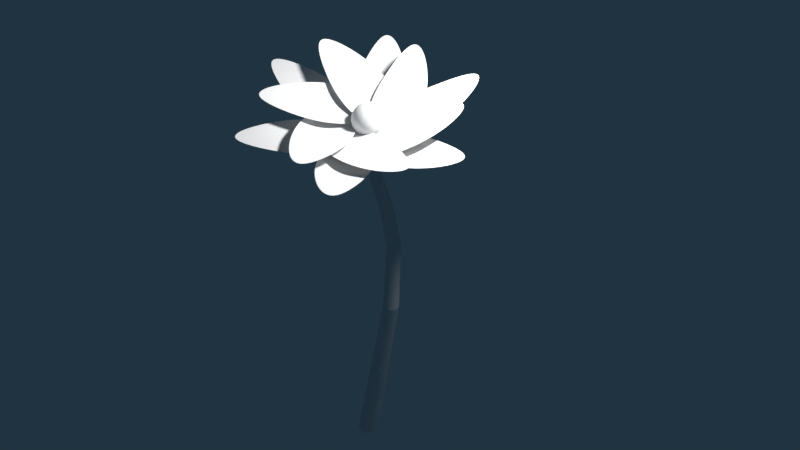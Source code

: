 # Source: Blume1.blend  (saved by Blender 2.78.0; exported with 4.5.12 LTS)
import bpy
from mathutils import Matrix  # noqa: F401  (used for matrix-valued properties, if any)

bpy.ops.wm.read_factory_settings(use_empty=True)
scene = bpy.context.scene
scene.name = 'Scene'

# ---- collections
col_collection_1 = bpy.data.collections.new('Collection 1'); scene.collection.children.link(col_collection_1)

# ---- materials (node trees are filled in below, after node groups)
mat_blume1_pollen = bpy.data.materials.new('blume1_pollen')
mat_blume1_pollen.alpha_threshold = 0.0
mat_blume1_pollen.use_transparent_shadow = False
mat_blume1_pollen.roughness = 0.5
mat_blume1_bl_te_001 = bpy.data.materials.new('blume1_blüte.001')
mat_blume1_bl_te_001.alpha_threshold = 0.0
mat_blume1_bl_te_001.use_transparent_shadow = False
mat_blume1_bl_te_001.roughness = 0.5
mat_blume1_st_ngel = bpy.data.materials.new('blume1_stängel')
mat_blume1_st_ngel.alpha_threshold = 0.0
mat_blume1_st_ngel.use_transparent_shadow = False
mat_blume1_st_ngel.roughness = 0.5

# ---- material node trees

# ---- world
world_world = bpy.data.worlds.new('World'); scene.world = world_world
world_world.color = (0.01457, 0.03337, 0.05088)
world_world.use_sun_shadow = False
world_world.sun_shadow_jitter_overblur = 0.0
world_world.cycles.sampling_method = 'MANUAL'

# ---- cameras
cam_camera = bpy.data.cameras.new('Camera')
cam_camera.clip_end = 100.0
cam_camera.lens = 35.0
cam_camera.sensor_width = 32.0
cam_camera.sensor_height = 18.0
cam_camera.ortho_scale = 7.314
cam_camera.dof.focus_distance = 0.0
cam_camera.dof.aperture_fstop = 128.0

# ---- lights
light_lamp = bpy.data.lights.new('Lamp', 'POINT')
light_lamp.transmission_factor = 0.0
light_lamp.cutoff_distance = 30.0
light_lamp.energy = 100.0
light_lamp.shadow_buffer_clip_start = 1.001
light_lamp.shadow_soft_size = 0.1
light_lamp.shadow_maximum_resolution = 0.006
light_lamp.use_absolute_resolution = True

# ---- meshes
me_sphere = bpy.data.meshes.new('Sphere')
me_sphere.from_pydata([(0.03806, 0.1913, 0.9808), (0.07466, 0.3753, 0.9239), (0.1084, 0.5449, 0.8315), (0.1379, 0.6935, 0.7071), (0.1622, 0.8155, 0.5556), (0.1802, 0.9061, 0.3827), (0.1913, 0.9619, 0.1951), (0.1951, 0.9808, 7.55e-08), (0.1913, 0.9619, -0.1951), (0.1802, 0.9061, -0.3827), (0.1622, 0.8155, -0.5556), (0.1379, 0.6935, -0.7071), (0.1084, 0.5449, -0.8315), (0.07466, 0.3753, -0.9239), (0.03806, 0.1913, -0.9808), (0.07466, 0.1802, 0.9808), (0.1464, 0.3536, 0.9239), (0.2126, 0.5133, 0.8315), (0.2706, 0.6533, 0.7071), (0.3182, 0.7682, 0.5556), (0.3536, 0.8536, 0.3827), (0.3753, 0.9061, 0.1951), (0.3827, 0.9239, 7.55e-08), (0.3753, 0.9061, -0.1951), (0.3536, 0.8536, -0.3827), (0.3182, 0.7682, -0.5556), (0.2706, 0.6533, -0.7071), (0.2126, 0.5133, -0.8315), (0.1464, 0.3536, -0.9239), (0.07466, 0.1802, -0.9808), (0.1084, 0.1622, 0.9808), (0.2126, 0.3182, 0.9239), (0.3087, 0.4619, 0.8315), (0.3928, 0.5879, 0.7071), (0.4619, 0.6913, 0.5556), (0.5133, 0.7682, 0.3827), (0.5449, 0.8155, 0.1951), (0.5556, 0.8315, 7.55e-08), (0.5449, 0.8155, -0.1951), (0.5133, 0.7682, -0.3827), (0.4619, 0.6913, -0.5556), (0.3928, 0.5879, -0.7071), (0.3087, 0.4619, -0.8315), (0.2126, 0.3182, -0.9239), (0.1084, 0.1622, -0.9808), (0.1379, 0.1379, 0.9808), (0.2706, 0.2706, 0.9239), (0.3928, 0.3928, 0.8315), (0.5, 0.5, 0.7071), (0.5879, 0.5879, 0.5556), (0.6533, 0.6533, 0.3827), (0.6935, 0.6935, 0.1951), (0.7071, 0.7071, 7.55e-08), (0.6935, 0.6935, -0.1951), (0.6533, 0.6533, -0.3827), (0.5879, 0.5879, -0.5556), (0.5, 0.5, -0.7071), (0.3928, 0.3928, -0.8315), (0.2706, 0.2706, -0.9239), (0.1379, 0.1379, -0.9808), (0.1622, 0.1084, 0.9808), (0.3182, 0.2126, 0.9239), (0.4619, 0.3087, 0.8315), (0.5879, 0.3928, 0.7071), (0.6913, 0.4619, 0.5556), (0.7682, 0.5133, 0.3827), (0.8155, 0.5449, 0.1951), (0.8315, 0.5556, 7.55e-08), (0.8155, 0.5449, -0.1951), (0.7682, 0.5133, -0.3827), (0.6913, 0.4619, -0.5556), (0.5879, 0.3928, -0.7071), (0.4619, 0.3087, -0.8315), (0.3182, 0.2126, -0.9239), (0.1622, 0.1084, -0.9808), (0.0, -3.258e-07, -1.0), (0.1802, 0.07466, 0.9808), (0.3536, 0.1464, 0.9239), (0.5133, 0.2126, 0.8315), (0.6533, 0.2706, 0.7071), (0.7682, 0.3182, 0.5556), (0.8536, 0.3536, 0.3827), (0.9061, 0.3753, 0.1951), (0.9239, 0.3827, 7.55e-08), (0.9061, 0.3753, -0.1951), (0.8536, 0.3536, -0.3827), (0.7682, 0.3182, -0.5556), (0.6533, 0.2706, -0.7071), (0.5133, 0.2126, -0.8315), (0.3536, 0.1464, -0.9239), (0.1802, 0.07466, -0.9808), (0.1913, 0.03806, 0.9808), (0.3753, 0.07466, 0.9239), (0.5449, 0.1084, 0.8315), (0.6935, 0.1379, 0.7071), (0.8155, 0.1622, 0.5556), (0.9061, 0.1802, 0.3827), (0.9619, 0.1913, 0.1951), (0.9808, 0.1951, 7.55e-08), (0.9619, 0.1913, -0.1951), (0.9061, 0.1802, -0.3827), (0.8155, 0.1622, -0.5556), (0.6935, 0.1379, -0.7071), (0.5449, 0.1084, -0.8315), (0.3753, 0.07466, -0.9239), (0.1913, 0.03806, -0.9808), (0.1951, -3.266e-07, 0.9808), (0.3827, -3.192e-07, 0.9239), (0.5556, -3.117e-07, 0.8315), (0.7071, -3.192e-07, 0.7071), (0.8315, -3.341e-07, 0.5556), (0.9239, -2.745e-07, 0.3827), (0.9808, -3.937e-07, 0.1951), (1.0, -3.788e-07, 7.55e-08), (0.9808, -3.937e-07, -0.1951), (0.9239, -2.298e-07, -0.3827), (0.8315, -3.341e-07, -0.5556), (0.7071, -3.192e-07, -0.7071), (0.5556, -3.415e-07, -0.8315), (0.3827, -3.043e-07, -0.9239), (0.1951, -3.08e-07, -0.9808), (0.1913, -0.03806, 0.9808), (0.3753, -0.07466, 0.9239), (0.5449, -0.1084, 0.8315), (0.6935, -0.138, 0.7071), (0.8155, -0.1622, 0.5556), (0.9061, -0.1802, 0.3827), (0.9619, -0.1913, 0.1951), (0.9808, -0.1951, 7.55e-08), (0.9619, -0.1913, -0.1951), (0.9061, -0.1802, -0.3827), (0.8155, -0.1622, -0.5556), (0.6935, -0.138, -0.7071), (0.5449, -0.1084, -0.8315), (0.3753, -0.07466, -0.9239), (0.1913, -0.03806, -0.9808), (0.1802, -0.07466, 0.9808), (0.3536, -0.1464, 0.9239), (0.5133, -0.2126, 0.8315), (0.6533, -0.2706, 0.7071), (0.7682, -0.3182, 0.5556), (0.8536, -0.3536, 0.3827), (0.9061, -0.3753, 0.1951), (0.9239, -0.3827, 7.55e-08), (0.9061, -0.3753, -0.1951), (0.8536, -0.3536, -0.3827), (0.7682, -0.3182, -0.5556), (0.6533, -0.2706, -0.7071), (0.5133, -0.2126, -0.8315), (0.3536, -0.1464, -0.9239), (0.1802, -0.07466, -0.9808), (0.1622, -0.1084, 0.9808), (0.3182, -0.2126, 0.9239), (0.4619, -0.3087, 0.8315), (0.5879, -0.3928, 0.7071), (0.6913, -0.4619, 0.5556), (0.7682, -0.5133, 0.3827), (0.8155, -0.5449, 0.1951), (0.8315, -0.5556, 7.55e-08), (0.8155, -0.5449, -0.1951), (0.7682, -0.5133, -0.3827), (0.6913, -0.4619, -0.5556), (0.5879, -0.3928, -0.7071), (0.4619, -0.3087, -0.8315), (0.3182, -0.2126, -0.9239), (0.1622, -0.1084, -0.9808), (0.1379, -0.138, 0.9808), (0.2706, -0.2706, 0.9239), (0.3928, -0.3928, 0.8315), (0.5, -0.5, 0.7071), (0.5879, -0.5879, 0.5556), (0.6533, -0.6533, 0.3827), (0.6935, -0.6935, 0.1951), (0.7071, -0.7071, 7.55e-08), (0.6935, -0.6935, -0.1951), (0.6533, -0.6533, -0.3827), (0.5879, -0.5879, -0.5556), (0.5, -0.5, -0.7071), (0.3928, -0.3928, -0.8315), (0.2706, -0.2706, -0.9239), (0.1379, -0.138, -0.9808), (0.1084, -0.1622, 0.9808), (0.2126, -0.3182, 0.9239), (0.3087, -0.4619, 0.8315), (0.3928, -0.5879, 0.7071), (0.4619, -0.6913, 0.5556), (0.5133, -0.7682, 0.3827), (0.5449, -0.8155, 0.1951), (0.5556, -0.8315, 7.55e-08), (0.5449, -0.8155, -0.1951), (0.5133, -0.7682, -0.3827), (0.4619, -0.6913, -0.5556), (0.3928, -0.5879, -0.7071), (0.3087, -0.4619, -0.8315), (0.2126, -0.3182, -0.9239), (0.1084, -0.1622, -0.9808), (0.07466, -0.1802, 0.9808), (0.1464, -0.3536, 0.9239), (0.2126, -0.5133, 0.8315), (0.2706, -0.6533, 0.7071), (0.3182, -0.7682, 0.5556), (0.3536, -0.8536, 0.3827), (0.3753, -0.9061, 0.1951), (0.3827, -0.9239, 7.55e-08), (0.3753, -0.9061, -0.1951), (0.3536, -0.8536, -0.3827), (0.3182, -0.7682, -0.5556), (0.2706, -0.6533, -0.7071), (0.2126, -0.5133, -0.8315), (0.1464, -0.3536, -0.9239), (0.07466, -0.1802, -0.9808), (0.03806, -0.1913, 0.9808), (0.07466, -0.3753, 0.9239), (0.1084, -0.5449, 0.8315), (0.1379, -0.6935, 0.7071), (0.1622, -0.8155, 0.5556), (0.1802, -0.9061, 0.3827), (0.1913, -0.9619, 0.1951), (0.1951, -0.9808, 7.55e-08), (0.1913, -0.9619, -0.1951), (0.1802, -0.9061, -0.3827), (0.1622, -0.8155, -0.5556), (0.1379, -0.6935, -0.7071), (0.1084, -0.5449, -0.8315), (0.07466, -0.3753, -0.9239), (0.03806, -0.1913, -0.9808), (-7.212e-09, -0.1951, 0.9808), (4.122e-08, -0.3827, 0.9239), (2.632e-08, -0.5556, 0.8315), (-2.584e-08, -0.7071, 0.7071), (-8.544e-08, -0.8315, 0.5556), (6.357e-08, -0.9239, 0.3827), (-8.544e-08, -0.9808, 0.1951), (-1.003e-07, -1.0, 7.55e-08), (-8.544e-08, -0.9808, -0.1951), (6.357e-08, -0.9239, -0.3827), (-8.544e-08, -0.8315, -0.5556), (-2.584e-08, -0.7071, -0.7071), (-1.094e-08, -0.5556, -0.8315), (3.964e-09, -0.3827, -0.9239), (3.964e-09, -0.1951, -0.9808), (-0.03806, -0.1913, 0.9808), (-0.07466, -0.3753, 0.9239), (-0.1084, -0.5449, 0.8315), (-0.1379, -0.6935, 0.7071), (-0.1622, -0.8155, 0.5556), (-0.1802, -0.9061, 0.3827), (-0.1913, -0.9619, 0.1951), (-0.1951, -0.9808, 7.55e-08), (-0.1913, -0.9619, -0.1951), (-0.1802, -0.9061, -0.3827), (-0.1622, -0.8155, -0.5556), (-0.1379, -0.6935, -0.7071), (-0.1084, -0.5449, -0.8315), (-0.07466, -0.3753, -0.9239), (-0.03806, -0.1913, -0.9808), (-0.07466, -0.1802, 0.9808), (-0.1464, -0.3536, 0.9239), (-0.2126, -0.5133, 0.8315), (-0.2706, -0.6533, 0.7071), (-0.3182, -0.7682, 0.5556), (-0.3536, -0.8536, 0.3827), (-0.3753, -0.9061, 0.1951), (-0.3827, -0.9239, 7.55e-08), (-0.3753, -0.9061, -0.1951), (-0.3536, -0.8536, -0.3827), (-0.3182, -0.7682, -0.5556), (-0.2706, -0.6533, -0.7071), (-0.2126, -0.5133, -0.8315), (-0.1464, -0.3536, -0.9239), (-0.07466, -0.1802, -0.9808), (-1.81e-07, -5.968e-07, 1.0), (-0.1084, -0.1622, 0.9808), (-0.2126, -0.3182, 0.9239), (-0.3087, -0.4619, 0.8315), (-0.3928, -0.5879, 0.7071), (-0.4619, -0.6913, 0.5556), (-0.5133, -0.7682, 0.3827), (-0.5449, -0.8155, 0.1951), (-0.5556, -0.8315, 7.55e-08), (-0.5449, -0.8155, -0.1951), (-0.5133, -0.7682, -0.3827), (-0.4619, -0.6913, -0.5556), (-0.3928, -0.5879, -0.7071), (-0.3087, -0.4619, -0.8315), (-0.2126, -0.3182, -0.9239), (-0.1084, -0.1622, -0.9808), (-0.1379, -0.138, 0.9808), (-0.2706, -0.2706, 0.9239), (-0.3928, -0.3928, 0.8315), (-0.5, -0.5, 0.7071), (-0.5879, -0.5879, 0.5556), (-0.6533, -0.6533, 0.3827), (-0.6935, -0.6935, 0.1951), (-0.7071, -0.7071, 7.55e-08), (-0.6935, -0.6935, -0.1951), (-0.6533, -0.6533, -0.3827), (-0.5879, -0.5879, -0.5556), (-0.5, -0.5, -0.7071), (-0.3928, -0.3928, -0.8315), (-0.2706, -0.2706, -0.9239), (-0.1379, -0.1379, -0.9808), (-0.1622, -0.1084, 0.9808), (-0.3182, -0.2126, 0.9239), (-0.4619, -0.3087, 0.8315), (-0.5879, -0.3928, 0.7071), (-0.6913, -0.4619, 0.5556), (-0.7682, -0.5133, 0.3827), (-0.8155, -0.5449, 0.1951), (-0.8315, -0.5556, 7.55e-08), (-0.8155, -0.5449, -0.1951), (-0.7682, -0.5133, -0.3827), (-0.6913, -0.4619, -0.5556), (-0.5879, -0.3928, -0.7071), (-0.4619, -0.3087, -0.8315), (-0.3182, -0.2126, -0.9239), (-0.1622, -0.1084, -0.9808), (-0.1802, -0.07466, 0.9808), (-0.3536, -0.1464, 0.9239), (-0.5133, -0.2126, 0.8315), (-0.6533, -0.2706, 0.7071), (-0.7682, -0.3182, 0.5556), (-0.8536, -0.3536, 0.3827), (-0.9061, -0.3753, 0.1951), (-0.9239, -0.3827, 7.55e-08), (-0.9061, -0.3753, -0.1951), (-0.8536, -0.3536, -0.3827), (-0.7682, -0.3182, -0.5556), (-0.6533, -0.2706, -0.7071), (-0.5133, -0.2126, -0.8315), (-0.3536, -0.1464, -0.9239), (-0.1802, -0.07466, -0.9808), (-0.1913, -0.03806, 0.9808), (-0.3753, -0.07466, 0.9239), (-0.5449, -0.1084, 0.8315), (-0.6935, -0.1379, 0.7071), (-0.8155, -0.1622, 0.5556), (-0.9061, -0.1802, 0.3827), (-0.9619, -0.1913, 0.1951), (-0.9808, -0.1951, 7.55e-08), (-0.9619, -0.1913, -0.1951), (-0.9061, -0.1802, -0.3827), (-0.8155, -0.1622, -0.5556), (-0.6935, -0.1379, -0.7071), (-0.5449, -0.1084, -0.8315), (-0.3753, -0.07466, -0.9239), (-0.1913, -0.03806, -0.9808), (-0.1951, -3.117e-07, 0.9808), (-0.3827, -2.819e-07, 0.9239), (-0.5556, -2.819e-07, 0.8315), (-0.7071, -1.851e-07, 0.7071), (-0.8315, -1.404e-07, 0.5556), (-0.9239, -3.192e-07, 0.3827), (-0.9808, -9.567e-08, 0.1951), (-1.0, -1.404e-07, 7.55e-08), (-0.9808, -9.567e-08, -0.1951), (-0.9239, -3.192e-07, -0.3827), (-0.8315, -1.404e-07, -0.5556), (-0.7071, -1.851e-07, -0.7071), (-0.5556, -2.596e-07, -0.8315), (-0.3827, -2.521e-07, -0.9239), (-0.1951, -3.155e-07, -0.9808), (-0.1913, 0.03806, 0.9808), (-0.3753, 0.07466, 0.9239), (-0.5449, 0.1084, 0.8315), (-0.6935, 0.1379, 0.7071), (-0.8155, 0.1622, 0.5556), (-0.9061, 0.1802, 0.3827), (-0.9619, 0.1913, 0.1951), (-0.9808, 0.1951, 7.55e-08), (-0.9619, 0.1913, -0.1951), (-0.9061, 0.1802, -0.3827), (-0.8155, 0.1622, -0.5556), (-0.6935, 0.1379, -0.7071), (-0.5449, 0.1084, -0.8315), (-0.3753, 0.07466, -0.9239), (-0.1913, 0.03806, -0.9808), (-0.1802, 0.07466, 0.9808), (-0.3536, 0.1464, 0.9239), (-0.5133, 0.2126, 0.8315), (-0.6533, 0.2706, 0.7071), (-0.7682, 0.3182, 0.5556), (-0.8536, 0.3536, 0.3827), (-0.9061, 0.3753, 0.1951), (-0.9239, 0.3827, 7.55e-08), (-0.9061, 0.3753, -0.1951), (-0.8536, 0.3536, -0.3827), (-0.7682, 0.3182, -0.5556), (-0.6533, 0.2706, -0.7071), (-0.5133, 0.2126, -0.8315), (-0.3536, 0.1464, -0.9239), (-0.1802, 0.07466, -0.9808), (-0.1622, 0.1084, 0.9808), (-0.3182, 0.2126, 0.9239), (-0.4619, 0.3087, 0.8315), (-0.5879, 0.3928, 0.7071), (-0.6913, 0.4619, 0.5556), (-0.7682, 0.5133, 0.3827), (-0.8155, 0.5449, 0.1951), (-0.8315, 0.5556, 7.55e-08), (-0.8155, 0.5449, -0.1951), (-0.7682, 0.5133, -0.3827), (-0.6913, 0.4619, -0.5556), (-0.5879, 0.3928, -0.7071), (-0.4619, 0.3087, -0.8315), (-0.3182, 0.2126, -0.9239), (-0.1622, 0.1084, -0.9808), (-0.1379, 0.1379, 0.9808), (-0.2706, 0.2706, 0.9239), (-0.3928, 0.3928, 0.8315), (-0.5, 0.5, 0.7071), (-0.5879, 0.5879, 0.5556), (-0.6533, 0.6533, 0.3827), (-0.6935, 0.6935, 0.1951), (-0.7071, 0.7071, 7.55e-08), (-0.6935, 0.6935, -0.1951), (-0.6533, 0.6533, -0.3827), (-0.5879, 0.5879, -0.5556), (-0.5, 0.5, -0.7071), (-0.3928, 0.3928, -0.8315), (-0.2706, 0.2706, -0.9239), (-0.1379, 0.1379, -0.9808), (-0.1084, 0.1622, 0.9808), (-0.2126, 0.3182, 0.9239), (-0.3087, 0.4619, 0.8315), (-0.3928, 0.5879, 0.7071), (-0.4619, 0.6913, 0.5556), (-0.5133, 0.7682, 0.3827), (-0.5449, 0.8155, 0.1951), (-0.5556, 0.8315, 7.55e-08), (-0.5449, 0.8155, -0.1951), (-0.5133, 0.7682, -0.3827), (-0.4619, 0.6913, -0.5556), (-0.3928, 0.5879, -0.7071), (-0.3087, 0.4619, -0.8315), (-0.2126, 0.3182, -0.9239), (-0.1084, 0.1622, -0.9808), (-0.07466, 0.1802, 0.9808), (-0.1464, 0.3536, 0.9239), (-0.2126, 0.5133, 0.8315), (-0.2706, 0.6533, 0.7071), (-0.3182, 0.7682, 0.5556), (-0.3536, 0.8536, 0.3827), (-0.3753, 0.9061, 0.1951), (-0.3827, 0.9239, 7.55e-08), (-0.3753, 0.9061, -0.1951), (-0.3536, 0.8536, -0.3827), (-0.3182, 0.7682, -0.5556), (-0.2706, 0.6533, -0.7071), (-0.2126, 0.5133, -0.8315), (-0.1464, 0.3536, -0.9239), (-0.07466, 0.1802, -0.9808), (-0.03806, 0.1913, 0.9808), (-0.07466, 0.3753, 0.9239), (-0.1084, 0.5449, 0.8315), (-0.1379, 0.6935, 0.7071), (-0.1622, 0.8155, 0.5556), (-0.1802, 0.9061, 0.3827), (-0.1913, 0.9619, 0.1951), (-0.1951, 0.9808, 7.55e-08), (-0.1913, 0.9619, -0.1951), (-0.1802, 0.9061, -0.3827), (-0.1622, 0.8155, -0.5556), (-0.1379, 0.6935, -0.7071), (-0.1084, 0.5449, -0.8315), (-0.07466, 0.3753, -0.9239), (-0.03806, 0.1913, -0.9808), (3.749e-08, 0.1951, 0.9808), (7.847e-08, 0.3827, 0.9239), (1.083e-07, 0.5556, 0.8315), (1.53e-07, 0.7071, 0.7071), (2.722e-07, 0.8315, 0.5556), (6.357e-08, 0.9239, 0.3827), (2.573e-07, 0.9808, 0.1951), (2.722e-07, 1.0, 7.55e-08), (2.573e-07, 0.9808, -0.1951), (6.357e-08, 0.9239, -0.3827), (2.722e-07, 0.8315, -0.5556), (1.53e-07, 0.7071, -0.7071), (1.232e-07, 0.5556, -0.8315), (7.847e-08, 0.3827, -0.9239), (1.514e-08, 0.1951, -0.9808)], [], [(468, 467, 0, 1), (474, 473, 6, 7), (473, 472, 5, 6), (479, 478, 11, 12), (467, 271, 0), (472, 471, 4, 5), (478, 477, 10, 11), (477, 476, 9, 10), (471, 470, 3, 4), (476, 475, 8, 9), (75, 481, 14), (481, 480, 13, 14), (470, 469, 2, 3), (469, 468, 1, 2), (475, 474, 7, 8), (480, 479, 12, 13), (2, 1, 16, 17), (8, 7, 22, 23), (13, 12, 27, 28), (1, 0, 15, 16), (7, 6, 21, 22), (6, 5, 20, 21), (12, 11, 26, 27), (0, 271, 15), (5, 4, 19, 20), (11, 10, 25, 26), (10, 9, 24, 25), (4, 3, 18, 19), (9, 8, 23, 24), (75, 14, 29), (14, 13, 28, 29), (3, 2, 17, 18), (24, 23, 38, 39), (75, 29, 44), (18, 17, 32, 33), (23, 22, 37, 38), (29, 28, 43, 44), (28, 27, 42, 43), (17, 16, 31, 32), (16, 15, 30, 31), (22, 21, 36, 37), (27, 26, 41, 42), (15, 271, 30), (21, 20, 35, 36), (20, 19, 34, 35), (26, 25, 40, 41), (19, 18, 33, 34), (25, 24, 39, 40), (35, 34, 49, 50), (34, 33, 48, 49), (40, 39, 54, 55), (75, 44, 59), (33, 32, 47, 48), (39, 38, 53, 54), (38, 37, 52, 53), (44, 43, 58, 59), (32, 31, 46, 47), (37, 36, 51, 52), (43, 42, 57, 58), (42, 41, 56, 57), (31, 30, 45, 46), (30, 271, 45), (36, 35, 50, 51), (41, 40, 55, 56), (57, 56, 71, 72), (56, 55, 70, 71), (45, 271, 60), (50, 49, 64, 65), (55, 54, 69, 70), (75, 59, 74), (49, 48, 63, 64), (48, 47, 62, 63), (54, 53, 68, 69), (59, 58, 73, 74), (47, 46, 61, 62), (53, 52, 67, 68), (52, 51, 66, 67), (58, 57, 72, 73), (46, 45, 60, 61), (51, 50, 65, 66), (61, 60, 76, 77), (67, 66, 82, 83), (66, 65, 81, 82), (72, 71, 87, 88), (60, 271, 76), (65, 64, 80, 81), (71, 70, 86, 87), (70, 69, 85, 86), (64, 63, 79, 80), (69, 68, 84, 85), (75, 74, 90), (74, 73, 89, 90), (63, 62, 78, 79), (62, 61, 77, 78), (68, 67, 83, 84), (73, 72, 88, 89), (84, 83, 98, 99), (90, 89, 104, 105), (89, 88, 103, 104), (78, 77, 92, 93), (77, 76, 91, 92), (83, 82, 97, 98), (88, 87, 102, 103), (76, 271, 91), (82, 81, 96, 97), (81, 80, 95, 96), (87, 86, 101, 102), (80, 79, 94, 95), (86, 85, 100, 101), (85, 84, 99, 100), (75, 90, 105), (79, 78, 93, 94), (75, 105, 120), (94, 93, 108, 109), (100, 99, 114, 115), (99, 98, 113, 114), (105, 104, 119, 120), (93, 92, 107, 108), (98, 97, 112, 113), (104, 103, 118, 119), (103, 102, 117, 118), (92, 91, 106, 107), (91, 271, 106), (97, 96, 111, 112), (102, 101, 116, 117), (96, 95, 110, 111), (95, 94, 109, 110), (101, 100, 115, 116), (111, 110, 125, 126), (116, 115, 130, 131), (75, 120, 135), (110, 109, 124, 125), (109, 108, 123, 124), (115, 114, 129, 130), (120, 119, 134, 135), (108, 107, 122, 123), (114, 113, 128, 129), (113, 112, 127, 128), (119, 118, 133, 134), (107, 106, 121, 122), (112, 111, 126, 127), (118, 117, 132, 133), (117, 116, 131, 132), (106, 271, 121), (121, 271, 136), (126, 125, 140, 141), (132, 131, 146, 147), (131, 130, 145, 146), (125, 124, 139, 140), (130, 129, 144, 145), (75, 135, 150), (135, 134, 149, 150), (124, 123, 138, 139), (123, 122, 137, 138), (129, 128, 143, 144), (134, 133, 148, 149), (122, 121, 136, 137), (128, 127, 142, 143), (127, 126, 141, 142), (133, 132, 147, 148), (137, 136, 151, 152), (143, 142, 157, 158), (148, 147, 162, 163), (136, 271, 151), (142, 141, 156, 157), (141, 140, 155, 156), (147, 146, 161, 162), (140, 139, 154, 155), (146, 145, 160, 161), (145, 144, 159, 160), (75, 150, 165), (139, 138, 153, 154), (144, 143, 158, 159), (150, 149, 164, 165), (149, 148, 163, 164), (138, 137, 152, 153), (159, 158, 173, 174), (165, 164, 179, 180), (153, 152, 167, 168), (158, 157, 172, 173), (164, 163, 178, 179), (163, 162, 177, 178), (152, 151, 166, 167), (151, 271, 166), (157, 156, 171, 172), (162, 161, 176, 177), (156, 155, 170, 171), (155, 154, 169, 170), (161, 160, 175, 176), (75, 165, 180), (154, 153, 168, 169), (160, 159, 174, 175), (170, 169, 184, 185), (169, 168, 183, 184), (175, 174, 189, 190), (180, 179, 194, 195), (168, 167, 182, 183), (174, 173, 188, 189), (173, 172, 187, 188), (179, 178, 193, 194), (167, 166, 181, 182), (172, 171, 186, 187), (178, 177, 192, 193), (177, 176, 191, 192), (166, 271, 181), (171, 170, 185, 186), (176, 175, 190, 191), (75, 180, 195), (192, 191, 206, 207), (191, 190, 205, 206), (185, 184, 199, 200), (190, 189, 204, 205), (75, 195, 210), (195, 194, 209, 210), (184, 183, 198, 199), (183, 182, 197, 198), (189, 188, 203, 204), (194, 193, 208, 209), (182, 181, 196, 197), (188, 187, 202, 203), (187, 186, 201, 202), (193, 192, 207, 208), (181, 271, 196), (186, 185, 200, 201), (196, 271, 211), (202, 201, 216, 217), (201, 200, 215, 216), (207, 206, 221, 222), (200, 199, 214, 215), (206, 205, 220, 221), (205, 204, 219, 220), (75, 210, 225), (199, 198, 213, 214), (204, 203, 218, 219), (210, 209, 224, 225), (209, 208, 223, 224), (198, 197, 212, 213), (197, 196, 211, 212), (203, 202, 217, 218), (208, 207, 222, 223), (218, 217, 232, 233), (224, 223, 238, 239), (223, 222, 237, 238), (212, 211, 226, 227), (211, 271, 226), (217, 216, 231, 232), (222, 221, 236, 237), (216, 215, 230, 231), (215, 214, 229, 230), (221, 220, 235, 236), (75, 225, 240), (214, 213, 228, 229), (220, 219, 234, 235), (219, 218, 233, 234), (225, 224, 239, 240), (213, 212, 227, 228), (240, 239, 254, 255), (228, 227, 242, 243), (234, 233, 248, 249), (233, 232, 247, 248), (239, 238, 253, 254), (227, 226, 241, 242), (232, 231, 246, 247), (238, 237, 252, 253), (237, 236, 251, 252), (226, 271, 241), (231, 230, 245, 246), (236, 235, 250, 251), (75, 240, 255), (230, 229, 244, 245), (229, 228, 243, 244), (235, 234, 249, 250), (245, 244, 259, 260), (250, 249, 264, 265), (75, 255, 270), (255, 254, 269, 270), (244, 243, 258, 259), (243, 242, 257, 258), (249, 248, 263, 264), (254, 253, 268, 269), (242, 241, 256, 257), (248, 247, 262, 263), (247, 246, 261, 262), (253, 252, 267, 268), (241, 271, 256), (246, 245, 260, 261), (252, 251, 266, 267), (251, 250, 265, 266), (260, 259, 275, 276), (266, 265, 281, 282), (265, 264, 280, 281), (75, 270, 286), (259, 258, 274, 275), (264, 263, 279, 280), (270, 269, 285, 286), (269, 268, 284, 285), (258, 257, 273, 274), (257, 256, 272, 273), (263, 262, 278, 279), (268, 267, 283, 284), (256, 271, 272), (262, 261, 277, 278), (261, 260, 276, 277), (267, 266, 282, 283), (272, 271, 287), (278, 277, 292, 293), (283, 282, 297, 298), (277, 276, 291, 292), (276, 275, 290, 291), (282, 281, 296, 297), (75, 286, 301), (275, 274, 289, 290), (281, 280, 295, 296), (280, 279, 294, 295), (286, 285, 300, 301), (274, 273, 288, 289), (279, 278, 293, 294), (285, 284, 299, 300), (284, 283, 298, 299), (273, 272, 287, 288), (294, 293, 308, 309), (300, 299, 314, 315), (288, 287, 302, 303), (293, 292, 307, 308), (299, 298, 313, 314), (298, 297, 312, 313), (287, 271, 302), (292, 291, 306, 307), (297, 296, 311, 312), (75, 301, 316), (291, 290, 305, 306), (290, 289, 304, 305), (296, 295, 310, 311), (301, 300, 315, 316), (289, 288, 303, 304), (295, 294, 309, 310), (305, 304, 319, 320), (304, 303, 318, 319), (310, 309, 324, 325), (315, 314, 329, 330), (303, 302, 317, 318), (309, 308, 323, 324), (308, 307, 322, 323), (314, 313, 328, 329), (302, 271, 317), (307, 306, 321, 322), (313, 312, 327, 328), (312, 311, 326, 327), (306, 305, 320, 321), (311, 310, 325, 326), (75, 316, 331), (316, 315, 330, 331), (327, 326, 341, 342), (326, 325, 340, 341), (75, 331, 346), (320, 319, 334, 335), (325, 324, 339, 340), (331, 330, 345, 346), (330, 329, 344, 345), (319, 318, 333, 334), (318, 317, 332, 333), (324, 323, 338, 339), (329, 328, 343, 344), (317, 271, 332), (323, 322, 337, 338), (322, 321, 336, 337), (328, 327, 342, 343), (321, 320, 335, 336), (337, 336, 351, 352), (336, 335, 350, 351), (342, 341, 356, 357), (75, 346, 361), (335, 334, 349, 350), (341, 340, 355, 356), (340, 339, 354, 355), (346, 345, 360, 361), (334, 333, 348, 349), (339, 338, 353, 354), (345, 344, 359, 360), (344, 343, 358, 359), (333, 332, 347, 348), (332, 271, 347), (338, 337, 352, 353), (343, 342, 357, 358), (353, 352, 367, 368), (359, 358, 373, 374), (358, 357, 372, 373), (347, 271, 362), (352, 351, 366, 367), (357, 356, 371, 372), (75, 361, 376), (351, 350, 365, 366), (350, 349, 364, 365), (356, 355, 370, 371), (361, 360, 375, 376), (349, 348, 363, 364), (355, 354, 369, 370), (354, 353, 368, 369), (360, 359, 374, 375), (348, 347, 362, 363), (375, 374, 389, 390), (363, 362, 377, 378), (369, 368, 383, 384), (368, 367, 382, 383), (374, 373, 388, 389), (362, 271, 377), (367, 366, 381, 382), (373, 372, 387, 388), (372, 371, 386, 387), (366, 365, 380, 381), (371, 370, 385, 386), (75, 376, 391), (376, 375, 390, 391), (365, 364, 379, 380), (364, 363, 378, 379), (370, 369, 384, 385), (380, 379, 394, 395), (385, 384, 399, 400), (391, 390, 405, 406), (390, 389, 404, 405), (379, 378, 393, 394), (378, 377, 392, 393), (384, 383, 398, 399), (389, 388, 403, 404), (377, 271, 392), (383, 382, 397, 398), (382, 381, 396, 397), (388, 387, 402, 403), (381, 380, 395, 396), (387, 386, 401, 402), (386, 385, 400, 401), (75, 391, 406), (75, 406, 421), (395, 394, 409, 410), (401, 400, 415, 416), (400, 399, 414, 415), (406, 405, 420, 421), (394, 393, 408, 409), (399, 398, 413, 414), (405, 404, 419, 420), (404, 403, 418, 419), (393, 392, 407, 408), (392, 271, 407), (398, 397, 412, 413), (403, 402, 417, 418), (397, 396, 411, 412), (396, 395, 410, 411), (402, 401, 416, 417), (412, 411, 426, 427), (417, 416, 431, 432), (75, 421, 436), (411, 410, 425, 426), (410, 409, 424, 425), (416, 415, 430, 431), (421, 420, 435, 436), (409, 408, 423, 424), (415, 414, 429, 430), (414, 413, 428, 429), (420, 419, 434, 435), (408, 407, 422, 423), (413, 412, 427, 428), (419, 418, 433, 434), (418, 417, 432, 433), (407, 271, 422), (428, 427, 442, 443), (434, 433, 448, 449), (422, 271, 437), (427, 426, 441, 442), (433, 432, 447, 448), (432, 431, 446, 447), (426, 425, 440, 441), (431, 430, 445, 446), (75, 436, 451), (436, 435, 450, 451), (425, 424, 439, 440), (424, 423, 438, 439), (430, 429, 444, 445), (435, 434, 449, 450), (423, 422, 437, 438), (429, 428, 443, 444), (439, 438, 453, 454), (438, 437, 452, 453), (444, 443, 458, 459), (449, 448, 463, 464), (437, 271, 452), (443, 442, 457, 458), (442, 441, 456, 457), (448, 447, 462, 463), (441, 440, 455, 456), (447, 446, 461, 462), (446, 445, 460, 461), (75, 451, 466), (440, 439, 454, 455), (445, 444, 459, 460), (451, 450, 465, 466), (450, 449, 464, 465), (461, 460, 475, 476), (460, 459, 474, 475), (466, 465, 480, 481), (454, 453, 468, 469), (459, 458, 473, 474), (465, 464, 479, 480), (464, 463, 478, 479), (453, 452, 467, 468), (452, 271, 467), (458, 457, 472, 473), (463, 462, 477, 478), (457, 456, 471, 472), (456, 455, 470, 471), (462, 461, 476, 477), (75, 466, 481), (455, 454, 469, 470)])
me_sphere.polygons.foreach_set('use_smooth', [True] * 512)
me_sphere.materials.append(mat_blume1_pollen)
me_sphere.use_remesh_preserve_volume = False
me_sphere.use_remesh_preserve_attributes = False
me_sphere.use_mirror_vertex_groups = False
me_sphere.update()
me_plane_001 = bpy.data.meshes.new('Plane.001')
me_plane_001.from_pydata([(-0.5364, 0.5644, -0.3509), (0.9807, 0.5483, -0.3539), (-0.5249, 2.987, 0.1856), (0.9928, 3.476, 0.2863), (-0.7339, 1.821, -0.07206), (0.35, -0.1112, -0.7064), (1.263, 1.927, -0.05306), (0.2033, 4.743, 0.7411), (0.4673, 1.492, -0.5136)], [], [(8, 6, 3, 7), (4, 8, 7, 2), (0, 5, 8, 4), (5, 1, 6, 8)])
me_plane_001.polygons.foreach_set('use_smooth', [True] * 4)
me_plane_001.materials.append(mat_blume1_bl_te_001)
me_plane_001.use_remesh_preserve_volume = False
me_plane_001.use_remesh_preserve_attributes = False
me_plane_001.use_mirror_vertex_groups = False
me_plane_001.update()
me_plane = bpy.data.meshes.new('Plane')
me_plane.from_pydata([(0.3816, -0.07702, -0.06816), (1.399, 1.034, 0.1075), (-1.434, 1.451, 0.6569), (-0.7964, 2.881, 0.9754), (-0.6954, 0.5651, 0.2843), (1.482, 0.1837, -0.3686), (0.5491, 2.108, 0.5484), (-2.277, 3.067, 1.433), (0.3556, 1.299, -0.03635)], [], [(8, 6, 3, 7), (4, 8, 7, 2), (0, 5, 8, 4), (5, 1, 6, 8)])
me_plane.polygons.foreach_set('use_smooth', [True] * 4)
me_plane.materials.append(mat_blume1_bl_te_001)
me_plane.use_remesh_preserve_volume = False
me_plane.use_remesh_preserve_attributes = False
me_plane.use_mirror_vertex_groups = False
me_plane.update()
me_cylinder = bpy.data.meshes.new('Cylinder')
me_cylinder.from_pydata([(0.0, 1.0, -1.0), (0.0, 1.0, 1.0), (0.1951, 0.9808, -1.0), (0.1951, 0.9808, 1.0), (0.3827, 0.9239, -1.0), (0.3827, 0.9239, 1.0), (0.5556, 0.8315, -1.0), (0.5556, 0.8315, 1.0), (0.7071, 0.7071, -1.0), (0.7071, 0.7071, 1.0), (0.8315, 0.5556, -1.0), (0.8315, 0.5556, 1.0), (0.9239, 0.3827, -1.0), (0.9239, 0.3827, 1.0), (0.9808, 0.1951, -1.0), (0.9808, 0.1951, 1.0), (1.0, 7.55e-08, -1.0), (1.0, 7.55e-08, 1.0), (0.9808, -0.1951, -1.0), (0.9808, -0.1951, 1.0), (0.9239, -0.3827, -1.0), (0.9239, -0.3827, 1.0), (0.8315, -0.5556, -1.0), (0.8315, -0.5556, 1.0), (0.7071, -0.7071, -1.0), (0.7071, -0.7071, 1.0), (0.5556, -0.8315, -1.0), (0.5556, -0.8315, 1.0), (0.3827, -0.9239, -1.0), (0.3827, -0.9239, 1.0), (0.1951, -0.9808, -1.0), (0.1951, -0.9808, 1.0), (-3.258e-07, -1.0, -1.0), (-3.258e-07, -1.0, 1.0), (-0.1951, -0.9808, -1.0), (-0.1951, -0.9808, 1.0), (-0.3827, -0.9239, -1.0), (-0.3827, -0.9239, 1.0), (-0.5556, -0.8315, -1.0), (-0.5556, -0.8315, 1.0), (-0.7071, -0.7071, -1.0), (-0.7071, -0.7071, 1.0), (-0.8315, -0.5556, -1.0), (-0.8315, -0.5556, 1.0), (-0.9239, -0.3827, -1.0), (-0.9239, -0.3827, 1.0), (-0.9808, -0.1951, -1.0), (-0.9808, -0.1951, 1.0), (-1.0, 9.656e-07, -1.0), (-1.0, 9.656e-07, 1.0), (-0.9808, 0.1951, -1.0), (-0.9808, 0.1951, 1.0), (-0.9239, 0.3827, -1.0), (-0.9239, 0.3827, 1.0), (-0.8315, 0.5556, -1.0), (-0.8315, 0.5556, 1.0), (-0.7071, 0.7071, -1.0), (-0.7071, 0.7071, 1.0), (-0.5556, 0.8315, -1.0), (-0.5556, 0.8315, 1.0), (-0.3827, 0.9239, -1.0), (-0.3827, 0.9239, 1.0), (-0.1951, 0.9808, -1.0), (-0.1951, 0.9808, 1.0), (-9.237e-08, 1.778, 1.0), (0.3468, 1.744, 1.0), (0.6804, 1.643, 1.0), (0.9877, 1.478, 1.0), (1.257, 1.257, 1.0), (1.478, 0.9877, 1.0), (1.643, 0.6804, 1.0), (1.744, 0.3468, 1.0), (1.778, -8.746e-08, 1.0), (1.744, -0.3468, 1.0), (1.643, -0.6804, 1.0), (1.478, -0.9877, 1.0), (1.257, -1.257, 1.0), (0.9877, -1.478, 1.0), (0.6804, -1.643, 1.0), (0.3468, -1.744, 1.0), (-6.717e-07, -1.778, 1.0), (-0.3468, -1.744, 1.0), (-0.6804, -1.643, 1.0), (-0.9877, -1.478, 1.0), (-1.257, -1.257, 1.0), (-1.478, -0.9877, 1.0), (-1.643, -0.6804, 1.0), (-1.744, -0.3468, 1.0), (-1.778, 1.495e-06, 1.0), (-1.744, 0.3468, 1.0), (-1.643, 0.6804, 1.0), (-1.478, 0.9877, 1.0), (-1.257, 1.257, 1.0), (-0.9877, 1.478, 1.0), (-0.6804, 1.643, 1.0), (-0.3468, 1.744, 1.0), (2.525, -1.527, -0.7947), (2.712, -1.584, -0.7947), (2.885, -1.676, -0.7947), (3.037, -1.801, -0.7947), (3.161, -1.952, -0.7947), (3.253, -2.125, -0.7947), (3.31, -2.313, -0.7947), (3.329, -2.508, -0.7947), (3.31, -2.703, -0.7947), (3.253, -2.89, -0.7947), (3.161, -3.063, -0.7947), (3.037, -3.215, -0.7947), (2.885, -3.339, -0.7947), (2.712, -3.431, -0.7947), (2.525, -3.488, -0.7947), (2.329, -3.508, -0.7947), (2.134, -3.488, -0.7947), (1.947, -3.431, -0.7947), (1.774, -3.339, -0.7947), (1.622, -3.215, -0.7947), (1.498, -3.063, -0.7947), (1.406, -2.89, -0.7947), (1.349, -2.703, -0.7947), (1.329, -2.508, -0.7947), (1.349, -2.313, -0.7947), (1.406, -2.125, -0.7947), (1.498, -1.952, -0.7947), (1.622, -1.801, -0.7947), (1.774, -1.676, -0.7947), (1.947, -1.584, -0.7947), (2.134, -1.527, -0.7947), (2.329, -1.508, -0.7947), (1.117, -0.7628, -0.8989), (1.305, -0.8197, -0.8989), (1.478, -0.9121, -0.8989), (1.629, -1.036, -0.8989), (1.754, -1.188, -0.8989), (1.846, -1.361, -0.8989), (1.903, -1.548, -0.8989), (1.922, -1.744, -0.8989), (1.903, -1.939, -0.8989), (1.846, -2.126, -0.8989), (1.754, -2.299, -0.8989), (1.629, -2.451, -0.8989), (1.478, -2.575, -0.8989), (1.305, -2.667, -0.8989), (1.117, -2.724, -0.8989), (0.9223, -2.744, -0.8989), (0.7272, -2.724, -0.8989), (0.5396, -2.667, -0.8989), (0.3668, -2.575, -0.8989), (0.2152, -2.451, -0.8989), (0.09086, -2.299, -0.8989), (-0.001552, -2.126, -0.8989), (-0.05846, -1.939, -0.8989), (-0.07767, -1.744, -0.8989), (-0.05846, -1.548, -0.8989), (-0.001551, -1.361, -0.8989), (0.09086, -1.188, -0.8989), (0.2152, -1.036, -0.8989), (0.3668, -0.9121, -0.8989), (0.5396, -0.8197, -0.8989), (0.7272, -0.7628, -0.8989), (0.9223, -0.7436, -0.8989), (3.616, -0.5666, -0.6107), (3.821, -0.5868, -0.6107), (4.018, -0.6466, -0.6107), (4.199, -0.7437, -0.6107), (4.359, -0.8744, -0.6107), (4.489, -1.034, -0.6107), (4.586, -1.215, -0.6107), (4.646, -1.412, -0.6107), (4.666, -1.617, -0.6107), (4.646, -1.822, -0.6107), (4.586, -2.02, -0.6107), (4.489, -2.201, -0.6107), (4.359, -2.36, -0.6107), (4.199, -2.491, -0.6107), (4.018, -2.588, -0.6107), (3.821, -2.648, -0.6107), (3.616, -2.668, -0.6107), (3.411, -2.648, -0.6107), (3.214, -2.588, -0.6107), (3.032, -2.491, -0.6107), (2.873, -2.36, -0.6107), (2.742, -2.201, -0.6107), (2.645, -2.02, -0.6107), (2.585, -1.822, -0.6107), (2.565, -1.617, -0.6107), (2.585, -1.412, -0.6107), (2.645, -1.215, -0.6107), (2.742, -1.034, -0.6107), (2.873, -0.8744, -0.6107), (3.032, -0.7437, -0.6107), (3.214, -0.6466, -0.6107), (3.411, -0.5868, -0.6107), (4.424, 1.097, -0.3665), (4.647, 1.075, -0.3665), (4.862, 1.01, -0.3665), (5.059, 0.9048, -0.3665), (5.233, 0.7626, -0.3665), (5.375, 0.5894, -0.3665), (5.48, 0.3918, -0.3665), (5.545, 0.1773, -0.3665), (5.567, -0.04566, -0.3665), (5.545, -0.2687, -0.3665), (5.48, -0.4831, -0.3665), (5.375, -0.6807, -0.3665), (5.233, -0.854, -0.3665), (5.059, -0.9961, -0.3665), (4.862, -1.102, -0.3665), (4.647, -1.167, -0.3665), (4.424, -1.189, -0.3665), (4.201, -1.167, -0.3665), (3.987, -1.102, -0.3665), (3.789, -0.9961, -0.3665), (3.616, -0.854, -0.3665), (3.474, -0.6807, -0.3665), (3.368, -0.4831, -0.3665), (3.303, -0.2687, -0.3665), (3.281, -0.04566, -0.3665), (3.303, 0.1773, -0.3665), (3.368, 0.3918, -0.3665), (3.474, 0.5894, -0.3665), (3.616, 0.7626, -0.3665), (3.789, 0.9048, -0.3665), (3.987, 1.01, -0.3665), (4.201, 1.075, -0.3665), (4.185, 0.3577, 0.0108), (4.436, 0.333, 0.0108), (4.678, 0.2598, 0.0108), (4.9, 0.141, 0.0108), (5.095, -0.01902, 0.0108), (5.255, -0.2139, 0.0108), (5.374, -0.4363, 0.0108), (5.447, -0.6777, 0.0108), (5.472, -0.9286, 0.0108), (5.447, -1.18, 0.0108), (5.374, -1.421, 0.0108), (5.255, -1.643, 0.0108), (5.095, -1.838, 0.0108), (4.9, -1.998, 0.0108), (4.678, -2.117, 0.0108), (4.436, -2.19, 0.0108), (4.185, -2.215, 0.0108), (3.934, -2.19, 0.0108), (3.693, -2.117, 0.0108), (3.471, -1.998, 0.0108), (3.276, -1.838, 0.0108), (3.116, -1.643, 0.0108), (2.997, -1.421, 0.0108), (2.924, -1.18, 0.0108), (2.899, -0.9286, 0.0108), (2.924, -0.6777, 0.0108), (2.997, -0.4363, 0.0108), (3.116, -0.2139, 0.0108), (3.276, -0.01902, 0.0108), (3.471, 0.141, 0.0108), (3.693, 0.2598, 0.0108), (3.934, 0.333, 0.0108)], [], [(64, 1, 3, 65), (65, 3, 5, 66), (66, 5, 7, 67), (67, 7, 9, 68), (68, 9, 11, 69), (69, 11, 13, 70), (70, 13, 15, 71), (71, 15, 17, 72), (72, 17, 19, 73), (73, 19, 21, 74), (74, 21, 23, 75), (75, 23, 25, 76), (76, 25, 27, 77), (77, 27, 29, 78), (78, 29, 31, 79), (79, 31, 33, 80), (80, 33, 35, 81), (81, 35, 37, 82), (82, 37, 39, 83), (83, 39, 41, 84), (84, 41, 43, 85), (85, 43, 45, 86), (86, 45, 47, 87), (87, 47, 49, 88), (88, 49, 51, 89), (89, 51, 53, 90), (90, 53, 55, 91), (91, 55, 57, 92), (92, 57, 59, 93), (93, 59, 61, 94), (3, 1, 63, 61, 59, 57, 55, 53, 51, 49, 47, 45, 43, 41, 39, 37, 35, 33, 31, 29, 27, 25, 23, 21, 19, 17, 15, 13, 11, 9, 7, 5), (94, 61, 63, 95), (95, 63, 1, 64), (0, 2, 4, 6, 8, 10, 12, 14, 16, 18, 20, 22, 24, 26, 28, 30, 32, 34, 36, 38, 40, 42, 44, 46, 48, 50, 52, 54, 56, 58, 60, 62), (255, 95, 64, 224), (254, 94, 95, 255), (253, 93, 94, 254), (252, 92, 93, 253), (251, 91, 92, 252), (250, 90, 91, 251), (249, 89, 90, 250), (248, 88, 89, 249), (247, 87, 88, 248), (246, 86, 87, 247), (245, 85, 86, 246), (244, 84, 85, 245), (243, 83, 84, 244), (242, 82, 83, 243), (241, 81, 82, 242), (240, 80, 81, 241), (239, 79, 80, 240), (238, 78, 79, 239), (237, 77, 78, 238), (236, 76, 77, 237), (235, 75, 76, 236), (234, 74, 75, 235), (233, 73, 74, 234), (232, 72, 73, 233), (231, 71, 72, 232), (230, 70, 71, 231), (229, 69, 70, 230), (228, 68, 69, 229), (227, 67, 68, 228), (226, 66, 67, 227), (225, 65, 66, 226), (224, 64, 65, 225), (159, 127, 96, 128), (128, 96, 97, 129), (129, 97, 98, 130), (130, 98, 99, 131), (131, 99, 100, 132), (132, 100, 101, 133), (133, 101, 102, 134), (134, 102, 103, 135), (135, 103, 104, 136), (136, 104, 105, 137), (137, 105, 106, 138), (138, 106, 107, 139), (139, 107, 108, 140), (140, 108, 109, 141), (141, 109, 110, 142), (142, 110, 111, 143), (143, 111, 112, 144), (144, 112, 113, 145), (145, 113, 114, 146), (146, 114, 115, 147), (147, 115, 116, 148), (148, 116, 117, 149), (149, 117, 118, 150), (150, 118, 119, 151), (151, 119, 120, 152), (152, 120, 121, 153), (153, 121, 122, 154), (154, 122, 123, 155), (155, 123, 124, 156), (156, 124, 125, 157), (157, 125, 126, 158), (158, 126, 127, 159), (62, 158, 159, 0), (60, 157, 158, 62), (58, 156, 157, 60), (56, 155, 156, 58), (54, 154, 155, 56), (52, 153, 154, 54), (50, 152, 153, 52), (48, 151, 152, 50), (46, 150, 151, 48), (44, 149, 150, 46), (42, 148, 149, 44), (40, 147, 148, 42), (38, 146, 147, 40), (36, 145, 146, 38), (34, 144, 145, 36), (32, 143, 144, 34), (30, 142, 143, 32), (28, 141, 142, 30), (26, 140, 141, 28), (24, 139, 140, 26), (22, 138, 139, 24), (20, 137, 138, 22), (18, 136, 137, 20), (16, 135, 136, 18), (14, 134, 135, 16), (12, 133, 134, 14), (10, 132, 133, 12), (8, 131, 132, 10), (6, 130, 131, 8), (4, 129, 130, 6), (2, 128, 129, 4), (0, 159, 128, 2), (127, 160, 161, 96), (96, 161, 162, 97), (97, 162, 163, 98), (98, 163, 164, 99), (99, 164, 165, 100), (100, 165, 166, 101), (101, 166, 167, 102), (102, 167, 168, 103), (103, 168, 169, 104), (104, 169, 170, 105), (105, 170, 171, 106), (106, 171, 172, 107), (107, 172, 173, 108), (108, 173, 174, 109), (109, 174, 175, 110), (110, 175, 176, 111), (111, 176, 177, 112), (112, 177, 178, 113), (113, 178, 179, 114), (114, 179, 180, 115), (115, 180, 181, 116), (116, 181, 182, 117), (117, 182, 183, 118), (118, 183, 184, 119), (119, 184, 185, 120), (120, 185, 186, 121), (121, 186, 187, 122), (122, 187, 188, 123), (123, 188, 189, 124), (124, 189, 190, 125), (125, 190, 191, 126), (126, 191, 160, 127), (160, 192, 193, 161), (161, 193, 194, 162), (162, 194, 195, 163), (163, 195, 196, 164), (164, 196, 197, 165), (165, 197, 198, 166), (166, 198, 199, 167), (167, 199, 200, 168), (168, 200, 201, 169), (169, 201, 202, 170), (170, 202, 203, 171), (171, 203, 204, 172), (172, 204, 205, 173), (173, 205, 206, 174), (174, 206, 207, 175), (175, 207, 208, 176), (176, 208, 209, 177), (177, 209, 210, 178), (178, 210, 211, 179), (179, 211, 212, 180), (180, 212, 213, 181), (181, 213, 214, 182), (182, 214, 215, 183), (183, 215, 216, 184), (184, 216, 217, 185), (185, 217, 218, 186), (186, 218, 219, 187), (187, 219, 220, 188), (188, 220, 221, 189), (189, 221, 222, 190), (190, 222, 223, 191), (191, 223, 192, 160), (192, 224, 225, 193), (193, 225, 226, 194), (194, 226, 227, 195), (195, 227, 228, 196), (196, 228, 229, 197), (197, 229, 230, 198), (198, 230, 231, 199), (199, 231, 232, 200), (200, 232, 233, 201), (201, 233, 234, 202), (202, 234, 235, 203), (203, 235, 236, 204), (204, 236, 237, 205), (205, 237, 238, 206), (206, 238, 239, 207), (207, 239, 240, 208), (208, 240, 241, 209), (209, 241, 242, 210), (210, 242, 243, 211), (211, 243, 244, 212), (212, 244, 245, 213), (213, 245, 246, 214), (214, 246, 247, 215), (215, 247, 248, 216), (216, 248, 249, 217), (217, 249, 250, 218), (218, 250, 251, 219), (219, 251, 252, 220), (220, 252, 253, 221), (221, 253, 254, 222), (222, 254, 255, 223), (223, 255, 224, 192)])
_uv = me_cylinder.uv_layers.new(name='UVMap')
_uv.uv.foreach_set('vector', [0.386, 0.1247, 0.4516, 0.1307, 0.4516, 0.146, 0.386, 0.1519, 0.386, 0.1519, 0.4516, 0.146, 0.4549, 0.161, 0.3918, 0.1787, 0.3918, 0.1787, 0.4549, 0.161, 0.4612, 0.1752, 0.4031, 0.2038, 0.4031, 0.2038, 0.4612, 0.1752, 0.4705, 0.1879, 0.4195, 0.2265, 0.4195, 0.2265, 0.4705, 0.1879, 0.4822, 0.1987, 0.4404, 0.2458, 0.4404, 0.2458, 0.4822, 0.1987, 0.496, 0.2073, 0.465, 0.2609, 0.465, 0.2609, 0.496, 0.2073, 0.5114, 0.2131, 0.4923, 0.2713, 0.4923, 0.2713, 0.5114, 0.2131, 0.5277, 0.2161, 0.5212, 0.2766, 0.5212, 0.2766, 0.5277, 0.2161, 0.5443, 0.2161, 0.5508, 0.2766, 0.5508, 0.2766, 0.5443, 0.2161, 0.5606, 0.2131, 0.5797, 0.2713, 0.5797, 0.2713, 0.5606, 0.2131, 0.5759, 0.2073, 0.607, 0.2609, 0.607, 0.2609, 0.5759, 0.2073, 0.5898, 0.1987, 0.6316, 0.2458, 0.6316, 0.2458, 0.5898, 0.1987, 0.6015, 0.1879, 0.6525, 0.2265, 0.6525, 0.2265, 0.6015, 0.1879, 0.6107, 0.1752, 0.6689, 0.2038, 0.6689, 0.2038, 0.6107, 0.1752, 0.6171, 0.161, 0.6802, 0.1787, 0.6802, 0.1787, 0.6171, 0.161, 0.6203, 0.146, 0.686, 0.1519, 0.686, 0.1519, 0.6203, 0.146, 0.6203, 0.1307, 0.686, 0.1247, 0.686, 0.1247, 0.6203, 0.1307, 0.6171, 0.1156, 0.6802, 0.09797, 0.6802, 0.09797, 0.6171, 0.1156, 0.6107, 0.1015, 0.6689, 0.0728, 0.6689, 0.0728, 0.6107, 0.1015, 0.6015, 0.08872, 0.6525, 0.05014, 0.6525, 0.05014, 0.6015, 0.08872, 0.5898, 0.07789, 0.6316, 0.03088, 0.6316, 0.03088, 0.5898, 0.07789, 0.5759, 0.06937, 0.607, 0.01574, 0.607, 0.01574, 0.5759, 0.06937, 0.5606, 0.06351, 0.5797, 0.005315, 0.5797, 0.005315, 0.5606, 0.06351, 0.5443, 0.06052, 0.5508, 0.0, 0.5508, 0.0, 0.5443, 0.06052, 0.5277, 0.06052, 0.5212, 1.491e-07, 0.5212, 1.491e-07, 0.5277, 0.06052, 0.5114, 0.06351, 0.4923, 0.005316, 0.4923, 0.005316, 0.5114, 0.06351, 0.496, 0.06937, 0.465, 0.01574, 0.465, 0.01574, 0.496, 0.06937, 0.4822, 0.07789, 0.4404, 0.03088, 0.4404, 0.03088, 0.4822, 0.07789, 0.4705, 0.08872, 0.4195, 0.05015, 0.4195, 0.05015, 0.4705, 0.08872, 0.4612, 0.1015, 0.4031, 0.0728, 0.4516, 0.146, 0.4516, 0.1307, 0.4549, 0.1156, 0.4612, 0.1015, 0.4705, 0.08872, 0.4822, 0.07789, 0.496, 0.06937, 0.5114, 0.06351, 0.5277, 0.06052, 0.5443, 0.06052, 0.5606, 0.06351, 0.5759, 0.06937, 0.5898, 0.07789, 0.6015, 0.08872, 0.6107, 0.1015, 0.6171, 0.1156, 0.6203, 0.1307, 0.6203, 0.146, 0.6171, 0.161, 0.6107, 0.1752, 0.6015, 0.1879, 0.5898, 0.1987, 0.5759, 0.2073, 0.5606, 0.2131, 0.5443, 0.2161, 0.5277, 0.2161, 0.5114, 0.2131, 0.496, 0.2073, 0.4822, 0.1987, 0.4705, 0.1879, 0.4612, 0.1752, 0.4549, 0.161, 0.4031, 0.0728, 0.4612, 0.1015, 0.4549, 0.1156, 0.3918, 0.09797, 0.3918, 0.09797, 0.4549, 0.1156, 0.4516, 0.1307, 0.386, 0.1247, 0.386, 0.07966, 0.3841, 0.09488, 0.379, 0.1095, 0.3709, 0.1228, 0.3601, 0.1345, 0.347, 0.144, 0.3322, 0.1509, 0.3162, 0.1551, 0.2997, 0.1563, 0.2832, 0.1545, 0.2674, 0.1498, 0.2529, 0.1423, 0.2403, 0.1324, 0.23, 0.1203, 0.2224, 0.1067, 0.2179, 0.09194, 0.2166, 0.07666, 0.2185, 0.06144, 0.2237, 0.04686, 0.2318, 0.03349, 0.2426, 0.02183, 0.2556, 0.01234, 0.2704, 0.005374, 0.2864, 0.001209, 0.3029, 0.0, 0.3194, 0.001795, 0.3352, 0.006525, 0.3497, 0.01401, 0.3624, 0.02396, 0.3727, 0.03599, 0.3802, 0.04964, 0.3847, 0.06439, 0.7685, 0.1209, 0.6926, 0.4659, 0.6864, 0.4393, 0.764, 0.1016, 0.777, 0.139, 0.7044, 0.4909, 0.6926, 0.4659, 0.7685, 0.1209, 0.7891, 0.1552, 0.7212, 0.5133, 0.7044, 0.4909, 0.777, 0.139, 0.8045, 0.1689, 0.7424, 0.5323, 0.7212, 0.5133, 0.7891, 0.1552, 0.8224, 0.1796, 0.7672, 0.5471, 0.7424, 0.5323, 0.8045, 0.1689, 0.8423, 0.1868, 0.7947, 0.5571, 0.7672, 0.5471, 0.8224, 0.1796, 0.8633, 0.1904, 0.8237, 0.562, 0.7947, 0.5571, 0.8423, 0.1868, 0.8847, 0.1901, 0.8532, 0.5616, 0.8237, 0.562, 0.8633, 0.1904, 0.9056, 0.1859, 0.8821, 0.5558, 0.8532, 0.5616, 0.8847, 0.1901, 0.9252, 0.1781, 0.9092, 0.545, 0.8821, 0.5558, 0.9056, 0.1859, 0.9428, 0.1669, 0.9335, 0.5295, 0.9092, 0.545, 0.9252, 0.1781, 0.9576, 0.1527, 0.9541, 0.5099, 0.9335, 0.5295, 0.9428, 0.1669, 0.9692, 0.1362, 0.9701, 0.487, 0.9541, 0.5099, 0.9576, 0.1527, 0.9771, 0.1178, 0.9809, 0.4617, 0.9701, 0.487, 0.9692, 0.1362, 0.9951, 0.3664, 0.9932, 0.02652, 1.0, 0.0, 1.0, 0.3473, 0.9904, 0.3853, 0.9868, 0.05258, 0.9932, 0.02652, 0.9951, 0.3664, 0.9862, 0.4031, 0.9809, 0.07717, 0.9868, 0.05258, 0.9904, 0.3853, 0.6753, 0.5184, 0.6689, 0.2038, 0.6802, 0.1787, 0.6835, 0.5002, 0.6634, 0.5348, 0.6525, 0.2265, 0.6689, 0.2038, 0.6753, 0.5184, 0.6483, 0.5487, 0.6316, 0.2458, 0.6525, 0.2265, 0.6634, 0.5348, 0.6305, 0.5597, 0.607, 0.2609, 0.6316, 0.2458, 0.6483, 0.5487, 0.6108, 0.5672, 0.5797, 0.2713, 0.607, 0.2609, 0.6305, 0.5597, 0.5898, 0.5711, 0.5508, 0.2766, 0.5797, 0.2713, 0.6108, 0.5672, 0.5685, 0.5711, 0.5212, 0.2766, 0.5508, 0.2766, 0.5898, 0.5711, 0.5475, 0.5672, 0.4923, 0.2713, 0.5212, 0.2766, 0.5685, 0.5711, 0.5278, 0.5597, 0.465, 0.2609, 0.4923, 0.2713, 0.5475, 0.5672, 0.51, 0.5487, 0.4404, 0.2458, 0.465, 0.2609, 0.5278, 0.5597, 0.4949, 0.5348, 0.4195, 0.2265, 0.4404, 0.2458, 0.51, 0.5487, 0.483, 0.5184, 0.4031, 0.2038, 0.4195, 0.2265, 0.4949, 0.5348, 0.9892, 0.4222, 0.9874, 0.7611, 0.9809, 0.7346, 0.9845, 0.4031, 0.994, 0.4414, 0.994, 0.7875, 0.9874, 0.7611, 0.9892, 0.4222, 0.764, 0.1016, 0.6864, 0.4393, 0.686, 0.412, 0.7637, 0.08189, 0.1773, 0.8329, 0.1631, 0.7084, 0.1679, 0.6938, 0.1821, 0.8183, 0.1821, 0.8183, 0.1679, 0.6938, 0.1695, 0.6785, 0.1837, 0.803, 0.386, 0.5131, 0.386, 0.6379, 0.385, 0.6531, 0.385, 0.5284, 0.2215, 0.1923, 0.1543, 0.3011, 0.1435, 0.3128, 0.2107, 0.2039, 0.2107, 0.2039, 0.1435, 0.3128, 0.1304, 0.3223, 0.1976, 0.2134, 0.1976, 0.2134, 0.1304, 0.3223, 0.1156, 0.3292, 0.1828, 0.2204, 0.1828, 0.2204, 0.1156, 0.3292, 0.09965, 0.3334, 0.1669, 0.2246, 0.1669, 0.2246, 0.09965, 0.3334, 0.08309, 0.3346, 0.1503, 0.2258, 0.1503, 0.2258, 0.08309, 0.3346, 0.06659, 0.3328, 0.1338, 0.224, 0.1338, 0.224, 0.06659, 0.3328, 0.05079, 0.3281, 0.118, 0.2192, 0.118, 0.2192, 0.05079, 0.3281, 0.0363, 0.3206, 0.1035, 0.2118, 0.1035, 0.2118, 0.0363, 0.3206, 0.02366, 0.3106, 0.09086, 0.2018, 0.09086, 0.2018, 0.02366, 0.3106, 0.01337, 0.2986, 0.08057, 0.1898, 0.08057, 0.1898, 0.01337, 0.2986, 0.005824, 0.2849, 0.07303, 0.1761, 0.07303, 0.1761, 0.005824, 0.2849, 0.001309, 0.2702, 0.06851, 0.1614, 0.06851, 0.1614, 0.001309, 0.2702, 0.0, 0.2549, 0.0672, 0.1461, 0.0672, 0.1461, 0.0, 0.2549, 0.001947, 0.2397, 0.06915, 0.1309, 0.06915, 0.1309, 0.001947, 0.2397, 0.007074, 0.2251, 0.07428, 0.1163, 0.3798, 0.5281, 0.3798, 0.6511, 0.3787, 0.6361, 0.3787, 0.5131, 0.01586, 0.8183, 0.001629, 0.6938, 0.006452, 0.7084, 0.02068, 0.8329, 0.02068, 0.8329, 0.006452, 0.7084, 0.01428, 0.722, 0.02851, 0.8465, 0.02851, 0.8465, 0.01428, 0.722, 0.02482, 0.7338, 0.03905, 0.8583, 0.03905, 0.8583, 0.02482, 0.7338, 0.03767, 0.7435, 0.0519, 0.868, 0.0519, 0.868, 0.03767, 0.7435, 0.05232, 0.7508, 0.06655, 0.8753, 0.06655, 0.8753, 0.05232, 0.7508, 0.06822, 0.7552, 0.08245, 0.8797, 0.08245, 0.8797, 0.06822, 0.7552, 0.08475, 0.7567, 0.09898, 0.8812, 0.09898, 0.8812, 0.08475, 0.7567, 0.1013, 0.7552, 0.1155, 0.8797, 0.1155, 0.8797, 0.1013, 0.7552, 0.1172, 0.7507, 0.1314, 0.8753, 0.1314, 0.8753, 0.1172, 0.7507, 0.1318, 0.7435, 0.1461, 0.868, 0.1461, 0.868, 0.1318, 0.7435, 0.1447, 0.7338, 0.1589, 0.8583, 0.1589, 0.8583, 0.1447, 0.7338, 0.1552, 0.722, 0.1695, 0.8465, 0.1695, 0.8465, 0.1552, 0.722, 0.1631, 0.7084, 0.1773, 0.8329, 0.2761, 0.9653, 0.1695, 0.8465, 0.1773, 0.8329, 0.2839, 0.9517, 0.2656, 0.9771, 0.1589, 0.8583, 0.1695, 0.8465, 0.2761, 0.9653, 0.2527, 0.9868, 0.1461, 0.868, 0.1589, 0.8583, 0.2656, 0.9771, 0.2381, 0.994, 0.1314, 0.8753, 0.1461, 0.868, 0.2527, 0.9868, 0.2222, 0.9985, 0.1155, 0.8797, 0.1314, 0.8753, 0.2381, 0.994, 0.2056, 1.0, 0.09898, 0.8812, 0.1155, 0.8797, 0.2222, 0.9985, 0.1891, 0.9985, 0.08245, 0.8797, 0.09898, 0.8812, 0.2056, 1.0, 0.1732, 0.994, 0.06655, 0.8753, 0.08245, 0.8797, 0.1891, 0.9985, 0.1585, 0.9868, 0.0519, 0.868, 0.06655, 0.8753, 0.1732, 0.994, 0.1457, 0.9771, 0.03905, 0.8583, 0.0519, 0.868, 0.1585, 0.9868, 0.3798, 0.6223, 0.3798, 0.5131, 0.3806, 0.524, 0.3806, 0.6331, 0.2426, 0.02183, 0.09317, 0.09128, 0.1062, 0.08179, 0.2556, 0.01234, 0.2318, 0.03349, 0.08239, 0.1029, 0.09317, 0.09128, 0.2426, 0.02183, 0.2237, 0.04686, 0.07428, 0.1163, 0.08239, 0.1029, 0.2318, 0.03349, 0.2185, 0.06144, 0.06915, 0.1309, 0.07428, 0.1163, 0.2237, 0.04686, 0.2166, 0.07666, 0.0672, 0.1461, 0.06915, 0.1309, 0.2185, 0.06144, 0.2179, 0.09194, 0.06851, 0.1614, 0.0672, 0.1461, 0.2166, 0.07666, 0.2224, 0.1067, 0.07303, 0.1761, 0.06851, 0.1614, 0.2179, 0.09194, 0.23, 0.1203, 0.08057, 0.1898, 0.07303, 0.1761, 0.2224, 0.1067, 0.2403, 0.1324, 0.09086, 0.2018, 0.08057, 0.1898, 0.23, 0.1203, 0.2529, 0.1423, 0.1035, 0.2118, 0.09086, 0.2018, 0.2403, 0.1324, 0.2674, 0.1498, 0.118, 0.2192, 0.1035, 0.2118, 0.2529, 0.1423, 0.2832, 0.1545, 0.1338, 0.224, 0.118, 0.2192, 0.2674, 0.1498, 0.2997, 0.1563, 0.1503, 0.2258, 0.1338, 0.224, 0.2832, 0.1545, 0.3162, 0.1551, 0.1669, 0.2246, 0.1503, 0.2258, 0.2997, 0.1563, 0.3322, 0.1509, 0.1828, 0.2204, 0.1669, 0.2246, 0.3162, 0.1551, 0.3841, 0.6439, 0.3841, 0.525, 0.385, 0.5131, 0.385, 0.6321, 0.2839, 0.8919, 0.1773, 0.7731, 0.1695, 0.7596, 0.2761, 0.8784, 0.2888, 0.9066, 0.1821, 0.7878, 0.1773, 0.7731, 0.2839, 0.8919, 0.2904, 0.9218, 0.1837, 0.803, 0.1821, 0.7878, 0.2888, 0.9066, 0.2888, 0.9371, 0.1821, 0.8183, 0.1837, 0.803, 0.2904, 0.9218, 0.2839, 0.9517, 0.1773, 0.8329, 0.1821, 0.8183, 0.2888, 0.9371, 0.1694, 0.2579, 0.2468, 0.3598, 0.2447, 0.3758, 0.1675, 0.2732, 0.1675, 0.2732, 0.2447, 0.3758, 0.2393, 0.3912, 0.1624, 0.2877, 0.1624, 0.2877, 0.2393, 0.3912, 0.2308, 0.4052, 0.1543, 0.3011, 0.1543, 0.3011, 0.2308, 0.4052, 0.2195, 0.4175, 0.1435, 0.3128, 0.1435, 0.3128, 0.2195, 0.4175, 0.2058, 0.4274, 0.1304, 0.3223, 0.1304, 0.3223, 0.2058, 0.4274, 0.1902, 0.4348, 0.1156, 0.3292, 0.1156, 0.3292, 0.1902, 0.4348, 0.1734, 0.4391, 0.09965, 0.3334, 0.09965, 0.3334, 0.1734, 0.4391, 0.156, 0.4404, 0.08309, 0.3346, 0.08309, 0.3346, 0.156, 0.4404, 0.1387, 0.4385, 0.06659, 0.3328, 0.06659, 0.3328, 0.1387, 0.4385, 0.1221, 0.4335, 0.05079, 0.3281, 0.05079, 0.3281, 0.1221, 0.4335, 0.1069, 0.4257, 0.0363, 0.3206, 0.0363, 0.3206, 0.1069, 0.4257, 0.09358, 0.4152, 0.02366, 0.3106, 0.02366, 0.3106, 0.09358, 0.4152, 0.08276, 0.4026, 0.01337, 0.2986, 0.03767, 0.6135, 0.1466, 0.5439, 0.1331, 0.5541, 0.02482, 0.6232, 0.02482, 0.6232, 0.1331, 0.5541, 0.1221, 0.5666, 0.01428, 0.6351, 0.01428, 0.6351, 0.1221, 0.5666, 0.1138, 0.5808, 0.006452, 0.6486, 0.006452, 0.6486, 0.1138, 0.5808, 0.1088, 0.5962, 0.001629, 0.6633, 0.001629, 0.6633, 0.1088, 0.5962, 0.107, 0.6122, 0.0, 0.6785, 0.0, 0.6785, 0.107, 0.6122, 0.1088, 0.6282, 0.001629, 0.6938, 0.001629, 0.6938, 0.1088, 0.6282, 0.1138, 0.6437, 0.006452, 0.7084, 0.006452, 0.7084, 0.1138, 0.6437, 0.1221, 0.6579, 0.01428, 0.722, 0.01428, 0.722, 0.1221, 0.6579, 0.1331, 0.6703, 0.02482, 0.7338, 0.02482, 0.7338, 0.1331, 0.6703, 0.1466, 0.6805, 0.03767, 0.7435, 0.03767, 0.7435, 0.1466, 0.6805, 0.162, 0.6881, 0.05232, 0.7508, 0.05232, 0.7508, 0.162, 0.6881, 0.1787, 0.6928, 0.06822, 0.7552, 0.06822, 0.7552, 0.1787, 0.6928, 0.1961, 0.6944, 0.08475, 0.7567, 0.08475, 0.7567, 0.1961, 0.6944, 0.2135, 0.6928, 0.1013, 0.7552, 0.1013, 0.7552, 0.2135, 0.6928, 0.2302, 0.6881, 0.1172, 0.7507, 0.3766, 0.6449, 0.3765, 0.5284, 0.3787, 0.5131, 0.3787, 0.6304, 0.1561, 0.2143, 0.2327, 0.314, 0.2407, 0.3283, 0.1636, 0.2279, 0.1636, 0.2279, 0.2407, 0.3283, 0.2454, 0.3438, 0.1681, 0.2427, 0.1681, 0.2427, 0.2454, 0.3438, 0.2468, 0.3598, 0.1694, 0.2579, 0.2468, 0.3598, 0.386, 0.4255, 0.3838, 0.4429, 0.2447, 0.3758, 0.2447, 0.3758, 0.3838, 0.4429, 0.378, 0.4596, 0.2393, 0.3912, 0.2393, 0.3912, 0.378, 0.4596, 0.3687, 0.4749, 0.2308, 0.4052, 0.2308, 0.4052, 0.3687, 0.4749, 0.3564, 0.4882, 0.2195, 0.4175, 0.2195, 0.4175, 0.3564, 0.4882, 0.3414, 0.499, 0.2058, 0.4274, 0.2058, 0.4274, 0.3414, 0.499, 0.3245, 0.507, 0.1902, 0.4348, 0.1902, 0.4348, 0.3245, 0.507, 0.3063, 0.5118, 0.1734, 0.4391, 0.1734, 0.4391, 0.3063, 0.5118, 0.2873, 0.5131, 0.156, 0.4404, 0.156, 0.4404, 0.2873, 0.5131, 0.2685, 0.5111, 0.1387, 0.4385, 0.1387, 0.4385, 0.2685, 0.5111, 0.2504, 0.5057, 0.1221, 0.4335, 0.3765, 0.5285, 0.3697, 0.6617, 0.3679, 0.645, 0.3749, 0.5131, 0.1787, 0.5317, 0.3264, 0.5131, 0.3082, 0.5182, 0.162, 0.5363, 0.162, 0.5363, 0.3082, 0.5182, 0.2915, 0.5265, 0.1466, 0.5439, 0.1466, 0.5439, 0.2915, 0.5265, 0.2768, 0.5376, 0.1331, 0.5541, 0.1331, 0.5541, 0.2768, 0.5376, 0.2648, 0.5511, 0.1221, 0.5666, 0.1221, 0.5666, 0.2648, 0.5511, 0.2558, 0.5666, 0.1138, 0.5808, 0.1138, 0.5808, 0.2558, 0.5666, 0.2503, 0.5834, 0.1088, 0.5962, 0.1088, 0.5962, 0.2503, 0.5834, 0.2484, 0.6008, 0.107, 0.6122, 0.107, 0.6122, 0.2484, 0.6008, 0.2503, 0.6182, 0.1088, 0.6282, 0.1088, 0.6282, 0.2503, 0.6182, 0.2558, 0.635, 0.1138, 0.6437, 0.1138, 0.6437, 0.2558, 0.635, 0.2648, 0.6504, 0.1221, 0.6579, 0.1221, 0.6579, 0.2648, 0.6504, 0.2768, 0.664, 0.1331, 0.6703, 0.1331, 0.6703, 0.2768, 0.664, 0.2915, 0.6751, 0.1466, 0.6805, 0.1466, 0.6805, 0.2915, 0.6751, 0.3082, 0.6834, 0.162, 0.6881, 0.162, 0.6881, 0.3082, 0.6834, 0.3264, 0.6884, 0.1787, 0.6928, 0.729, 0.7655, 0.7268, 0.6301, 0.7296, 0.6135, 0.7315, 0.7502, 0.7315, 0.7502, 0.7296, 0.6135, 0.7317, 0.5961, 0.7334, 0.7343, 0.2086, 0.2909, 0.3445, 0.3505, 0.359, 0.3618, 0.2219, 0.3013, 0.2219, 0.3013, 0.359, 0.3618, 0.3708, 0.3756, 0.2327, 0.314, 0.2327, 0.314, 0.3708, 0.3756, 0.3794, 0.3912, 0.2407, 0.3283, 0.2407, 0.3283, 0.3794, 0.3912, 0.3845, 0.4081, 0.2454, 0.3438, 0.2454, 0.3438, 0.3845, 0.4081, 0.386, 0.4255, 0.2468, 0.3598, 0.4061, 0.474, 0.4706, 0.4611, 0.4706, 0.4808, 0.4061, 0.4915, 0.4061, 0.4915, 0.4706, 0.4808, 0.4748, 0.5002, 0.4098, 0.5087, 0.4098, 0.5087, 0.4748, 0.5002, 0.483, 0.5184, 0.4171, 0.5249, 0.4171, 0.5249, 0.483, 0.5184, 0.4949, 0.5348, 0.4276, 0.5395, 0.4276, 0.5395, 0.4949, 0.5348, 0.51, 0.5487, 0.4411, 0.5518, 0.4411, 0.5518, 0.51, 0.5487, 0.5278, 0.5597, 0.4569, 0.5616, 0.4569, 0.5616, 0.5278, 0.5597, 0.5475, 0.5672, 0.4744, 0.5683, 0.3765, 0.7129, 0.3361, 0.6498, 0.3334, 0.6311, 0.3741, 0.6963, 0.3741, 0.6963, 0.3334, 0.6311, 0.3308, 0.6116, 0.3718, 0.679, 0.3718, 0.679, 0.3308, 0.6116, 0.3284, 0.5921, 0.3697, 0.6617, 0.3697, 0.6617, 0.3284, 0.5921, 0.3264, 0.5733, 0.3679, 0.645, 0.8394, 0.0, 0.9222, 0.0007346, 0.9401, 0.01143, 0.8553, 0.009501, 0.8553, 0.009501, 0.9401, 0.01143, 0.9555, 0.02514, 0.8689, 0.02169, 0.8689, 0.02169, 0.9555, 0.02514, 0.9676, 0.04136, 0.8797, 0.0361, 0.8797, 0.0361, 0.9676, 0.04136, 0.9761, 0.05945, 0.8873, 0.05218, 0.8873, 0.05218, 0.9761, 0.05945, 0.9806, 0.07872, 0.8913, 0.0693, 0.8913, 0.0693, 0.9806, 0.07872, 0.9809, 0.09843, 0.8916, 0.08682, 0.8916, 0.08682, 0.9809, 0.09843, 0.9771, 0.1178, 0.8882, 0.1041, 0.8882, 0.1041, 0.9771, 0.1178, 0.9692, 0.1362, 0.8812, 0.1203, 0.8812, 0.1203, 0.9692, 0.1362, 0.9576, 0.1527, 0.8709, 0.1351, 0.8709, 0.1351, 0.9576, 0.1527, 0.9428, 0.1669, 0.8577, 0.1476, 0.8577, 0.1476, 0.9428, 0.1669, 0.9252, 0.1781, 0.8421, 0.1576, 0.8421, 0.1576, 0.9252, 0.1781, 0.9056, 0.1859, 0.8246, 0.1646, 0.8246, 0.1646, 0.9056, 0.1859, 0.8847, 0.1901, 0.8061, 0.1683, 0.8061, 0.1683, 0.8847, 0.1901, 0.8633, 0.1904, 0.7871, 0.1685, 0.7268, 0.6301, 0.686, 0.6991, 0.6891, 0.6804, 0.7296, 0.6135, 0.7296, 0.6135, 0.6891, 0.6804, 0.6914, 0.6609, 0.7317, 0.5961, 0.7317, 0.5961, 0.6914, 0.6609, 0.6928, 0.6413, 0.733, 0.5787, 0.733, 0.5787, 0.6928, 0.6413, 0.6933, 0.6225, 0.7334, 0.562, 0.4276, 0.4261, 0.4949, 0.4072, 0.483, 0.4236, 0.4171, 0.4406, 0.4171, 0.4406, 0.483, 0.4236, 0.4748, 0.4418, 0.4098, 0.4568, 0.4098, 0.4568, 0.4748, 0.4418, 0.4706, 0.4611, 0.4061, 0.474])
_uv.active_render = True
_uv = me_cylinder.uv_layers.new(name='UVMap.001')
_uv.uv.foreach_set('vector', [0.381, 0.1249, 0.4466, 0.1308, 0.4466, 0.1461, 0.381, 0.1521, 0.381, 0.1521, 0.4466, 0.1461, 0.4498, 0.1612, 0.3867, 0.1788, 0.3867, 0.1788, 0.4498, 0.1612, 0.4562, 0.1753, 0.398, 0.204, 0.398, 0.204, 0.4562, 0.1753, 0.4654, 0.188, 0.4144, 0.2266, 0.4144, 0.2266, 0.4654, 0.188, 0.4771, 0.1989, 0.4353, 0.2459, 0.4353, 0.2459, 0.4771, 0.1989, 0.4909, 0.2074, 0.4599, 0.261, 0.4599, 0.261, 0.4909, 0.2074, 0.5063, 0.2133, 0.4872, 0.2714, 0.4872, 0.2714, 0.5063, 0.2133, 0.5226, 0.2162, 0.5161, 0.2767, 0.5161, 0.2767, 0.5226, 0.2162, 0.5392, 0.2162, 0.5456, 0.2767, 0.5456, 0.2767, 0.5392, 0.2162, 0.5555, 0.2133, 0.5746, 0.2714, 0.5746, 0.2714, 0.5555, 0.2133, 0.5708, 0.2074, 0.6019, 0.261, 0.6019, 0.261, 0.5708, 0.2074, 0.5846, 0.1989, 0.6264, 0.2459, 0.6264, 0.2459, 0.5846, 0.1989, 0.5964, 0.188, 0.6473, 0.2266, 0.6473, 0.2266, 0.5964, 0.188, 0.6056, 0.1753, 0.6637, 0.204, 0.6637, 0.204, 0.6056, 0.1753, 0.6119, 0.1612, 0.675, 0.1788, 0.675, 0.1788, 0.6119, 0.1612, 0.6152, 0.1461, 0.6808, 0.1521, 0.6808, 0.1521, 0.6152, 0.1461, 0.6152, 0.1308, 0.6808, 0.1249, 0.6808, 0.1249, 0.6152, 0.1308, 0.6119, 0.1158, 0.675, 0.09814, 0.675, 0.09814, 0.6119, 0.1158, 0.6056, 0.1016, 0.6637, 0.07298, 0.6637, 0.07298, 0.6056, 0.1016, 0.5964, 0.0889, 0.6473, 0.05034, 0.6473, 0.05034, 0.5964, 0.0889, 0.5846, 0.07807, 0.6264, 0.03108, 0.6264, 0.03108, 0.5846, 0.07807, 0.5708, 0.06956, 0.6019, 0.01595, 0.6019, 0.01595, 0.5708, 0.06956, 0.5555, 0.06369, 0.5746, 0.005523, 0.5746, 0.005523, 0.5555, 0.06369, 0.5392, 0.0607, 0.5456, 0.0002098, 0.5456, 0.0002098, 0.5392, 0.0607, 0.5226, 0.0607, 0.5161, 0.00021, 0.5161, 0.00021, 0.5226, 0.0607, 0.5063, 0.06369, 0.4872, 0.005524, 0.4872, 0.005524, 0.5063, 0.06369, 0.4909, 0.06956, 0.4599, 0.01595, 0.4599, 0.01595, 0.4909, 0.06956, 0.4771, 0.07807, 0.4353, 0.03108, 0.4353, 0.03108, 0.4771, 0.07807, 0.4654, 0.0889, 0.4144, 0.05034, 0.4144, 0.05034, 0.4654, 0.0889, 0.4562, 0.1016, 0.398, 0.07298, 0.4466, 0.1461, 0.4466, 0.1308, 0.4498, 0.1158, 0.4562, 0.1016, 0.4654, 0.0889, 0.4771, 0.07807, 0.4909, 0.06956, 0.5063, 0.06369, 0.5226, 0.0607, 0.5392, 0.0607, 0.5555, 0.06369, 0.5708, 0.06956, 0.5846, 0.07807, 0.5964, 0.0889, 0.6056, 0.1016, 0.6119, 0.1158, 0.6152, 0.1308, 0.6152, 0.1461, 0.6119, 0.1612, 0.6056, 0.1753, 0.5964, 0.188, 0.5846, 0.1989, 0.5708, 0.2074, 0.5555, 0.2133, 0.5392, 0.2162, 0.5226, 0.2162, 0.5063, 0.2133, 0.4909, 0.2074, 0.4771, 0.1989, 0.4654, 0.188, 0.4562, 0.1753, 0.4498, 0.1612, 0.398, 0.07298, 0.4562, 0.1016, 0.4498, 0.1158, 0.3867, 0.09814, 0.3867, 0.09814, 0.4498, 0.1158, 0.4466, 0.1308, 0.381, 0.1249, 0.3806, 0.0787, 0.3786, 0.0937, 0.3736, 0.1081, 0.3656, 0.1212, 0.355, 0.1327, 0.3421, 0.1421, 0.3275, 0.1489, 0.3118, 0.153, 0.2955, 0.1542, 0.2792, 0.1525, 0.2637, 0.1478, 0.2494, 0.1404, 0.2369, 0.1306, 0.2268, 0.1188, 0.2193, 0.1053, 0.2149, 0.09079, 0.2136, 0.07574, 0.2155, 0.06074, 0.2206, 0.04638, 0.2286, 0.0332, 0.2392, 0.02172, 0.252, 0.01237, 0.2666, 0.005505, 0.2824, 0.001401, 0.2987, 0.0002098, 0.3149, 0.001979, 0.3305, 0.006639, 0.3448, 0.01401, 0.3572, 0.02381, 0.3674, 0.03567, 0.3748, 0.04912, 0.3793, 0.06365, 0.7644, 0.1221, 0.6879, 0.4698, 0.6817, 0.443, 0.7599, 0.1026, 0.773, 0.1403, 0.6998, 0.4951, 0.6879, 0.4698, 0.7644, 0.1221, 0.7852, 0.1566, 0.7167, 0.5176, 0.6998, 0.4951, 0.773, 0.1403, 0.8007, 0.1705, 0.7381, 0.5368, 0.7167, 0.5176, 0.7852, 0.1566, 0.8188, 0.1812, 0.7631, 0.5516, 0.7381, 0.5368, 0.8007, 0.1705, 0.8388, 0.1885, 0.7908, 0.5618, 0.7631, 0.5516, 0.8188, 0.1812, 0.86, 0.1921, 0.82, 0.5667, 0.7908, 0.5618, 0.8388, 0.1885, 0.8815, 0.1918, 0.8498, 0.5663, 0.82, 0.5667, 0.86, 0.1921, 0.9026, 0.1876, 0.8789, 0.5605, 0.8498, 0.5663, 0.8815, 0.1918, 0.9224, 0.1797, 0.9062, 0.5496, 0.8789, 0.5605, 0.9026, 0.1876, 0.9401, 0.1684, 0.9307, 0.5339, 0.9062, 0.5496, 0.9224, 0.1797, 0.9551, 0.1542, 0.9514, 0.5142, 0.9307, 0.5339, 0.9401, 0.1684, 0.9667, 0.1375, 0.9676, 0.4911, 0.9514, 0.5142, 0.9551, 0.1542, 0.9747, 0.119, 0.9785, 0.4656, 0.9676, 0.4911, 0.9667, 0.1375, 0.9944, 0.4007, 0.9924, 0.02919, 0.9998, 0.0002098, 0.9998, 0.3797, 0.9893, 0.4213, 0.9853, 0.05767, 0.9924, 0.02919, 0.9944, 0.4007, 0.9847, 0.4407, 0.979, 0.08455, 0.9853, 0.05767, 0.9893, 0.4213, 0.6701, 0.5184, 0.6637, 0.204, 0.675, 0.1788, 0.6783, 0.5002, 0.6583, 0.5348, 0.6473, 0.2266, 0.6637, 0.204, 0.6701, 0.5184, 0.6431, 0.5487, 0.6264, 0.2459, 0.6473, 0.2266, 0.6583, 0.5348, 0.6254, 0.5597, 0.6019, 0.261, 0.6264, 0.2459, 0.6431, 0.5487, 0.6056, 0.5672, 0.5746, 0.2714, 0.6019, 0.261, 0.6254, 0.5597, 0.5847, 0.571, 0.5456, 0.2767, 0.5746, 0.2714, 0.6056, 0.5672, 0.5633, 0.571, 0.5161, 0.2767, 0.5456, 0.2767, 0.5847, 0.571, 0.5424, 0.5672, 0.4872, 0.2714, 0.5161, 0.2767, 0.5633, 0.571, 0.5226, 0.5597, 0.4599, 0.261, 0.4872, 0.2714, 0.5424, 0.5672, 0.5049, 0.5487, 0.4353, 0.2459, 0.4599, 0.261, 0.5226, 0.5597, 0.4898, 0.5348, 0.4144, 0.2266, 0.4353, 0.2459, 0.5049, 0.5487, 0.4779, 0.5184, 0.398, 0.204, 0.4144, 0.2266, 0.4898, 0.5348, 0.7401, 0.587, 0.7382, 0.9388, 0.7315, 0.9114, 0.7353, 0.5671, 0.745, 0.6068, 0.745, 0.9663, 0.7382, 0.9388, 0.7401, 0.587, 0.7599, 0.1026, 0.6817, 0.443, 0.6812, 0.4155, 0.7595, 0.08276, 0.1751, 0.8217, 0.1611, 0.6989, 0.1659, 0.6844, 0.1799, 0.8073, 0.1799, 0.8073, 0.1659, 0.6844, 0.1675, 0.6694, 0.1815, 0.7922, 0.3806, 0.5062, 0.3806, 0.6292, 0.3795, 0.6442, 0.3795, 0.5212, 0.2184, 0.1897, 0.1522, 0.2969, 0.1416, 0.3084, 0.2078, 0.2011, 0.2078, 0.2011, 0.1416, 0.3084, 0.1287, 0.3177, 0.1949, 0.2105, 0.1949, 0.2105, 0.1287, 0.3177, 0.1141, 0.3246, 0.1804, 0.2174, 0.1804, 0.2174, 0.1141, 0.3246, 0.09839, 0.3287, 0.1646, 0.2215, 0.1646, 0.2215, 0.09839, 0.3287, 0.08208, 0.3299, 0.1483, 0.2227, 0.1483, 0.2227, 0.08208, 0.3299, 0.06582, 0.3281, 0.132, 0.2209, 0.132, 0.2209, 0.06582, 0.3281, 0.05025, 0.3234, 0.1165, 0.2162, 0.1165, 0.2162, 0.05025, 0.3234, 0.03597, 0.3161, 0.1022, 0.2089, 0.1022, 0.2089, 0.03597, 0.3161, 0.02352, 0.3063, 0.08973, 0.1991, 0.08973, 0.1991, 0.02352, 0.3063, 0.01338, 0.2944, 0.07959, 0.1872, 0.07959, 0.1872, 0.01338, 0.2944, 0.005948, 0.281, 0.07216, 0.1737, 0.07216, 0.1737, 0.005948, 0.281, 0.0015, 0.2664, 0.06771, 0.1592, 0.06771, 0.1592, 0.0015, 0.2664, 0.0002098, 0.2514, 0.06642, 0.1442, 0.06642, 0.1442, 0.0002098, 0.2514, 0.002128, 0.2364, 0.06834, 0.1292, 0.06834, 0.1292, 0.002128, 0.2364, 0.00718, 0.222, 0.07339, 0.1148, 0.381, 0.6931, 0.381, 0.5715, 0.3821, 0.5863, 0.3821, 0.708, 0.01585, 0.8073, 0.001817, 0.6844, 0.006575, 0.6989, 0.02061, 0.8217, 0.02061, 0.8217, 0.006575, 0.6989, 0.0143, 0.7122, 0.02834, 0.8351, 0.02834, 0.8351, 0.0143, 0.7122, 0.0247, 0.7239, 0.03874, 0.8468, 0.03874, 0.8468, 0.0247, 0.7239, 0.03737, 0.7335, 0.05141, 0.8564, 0.05141, 0.8564, 0.03737, 0.7335, 0.05183, 0.7406, 0.06587, 0.8635, 0.06587, 0.8635, 0.05183, 0.7406, 0.06752, 0.745, 0.08156, 0.8679, 0.08156, 0.8679, 0.06752, 0.745, 0.08383, 0.7465, 0.09787, 0.8694, 0.09787, 0.8694, 0.08383, 0.7465, 0.1001, 0.745, 0.1142, 0.8679, 0.1142, 0.8679, 0.1001, 0.745, 0.1158, 0.7406, 0.1299, 0.8635, 0.1299, 0.8635, 0.1158, 0.7406, 0.1303, 0.7335, 0.1443, 0.8564, 0.1443, 0.8564, 0.1303, 0.7335, 0.143, 0.7239, 0.157, 0.8468, 0.157, 0.8468, 0.143, 0.7239, 0.1534, 0.7122, 0.1674, 0.8351, 0.1674, 0.8351, 0.1534, 0.7122, 0.1611, 0.6989, 0.1751, 0.8217, 0.2726, 0.9523, 0.1674, 0.8351, 0.1751, 0.8217, 0.2804, 0.939, 0.2622, 0.964, 0.157, 0.8468, 0.1674, 0.8351, 0.2726, 0.9523, 0.2496, 0.9736, 0.1443, 0.8564, 0.157, 0.8468, 0.2622, 0.964, 0.2351, 0.9807, 0.1299, 0.8635, 0.1443, 0.8564, 0.2496, 0.9736, 0.2194, 0.9851, 0.1142, 0.8679, 0.1299, 0.8635, 0.2351, 0.9807, 0.2031, 0.9866, 0.09787, 0.8694, 0.1142, 0.8679, 0.2194, 0.9851, 0.1868, 0.9851, 0.08156, 0.8679, 0.09787, 0.8694, 0.2031, 0.9866, 0.1711, 0.9807, 0.06587, 0.8635, 0.08156, 0.8679, 0.1868, 0.9851, 0.1566, 0.9736, 0.05141, 0.8564, 0.06587, 0.8635, 0.1711, 0.9807, 0.144, 0.964, 0.03874, 0.8468, 0.05141, 0.8564, 0.1566, 0.9736, 0.3848, 0.5841, 0.3848, 0.7112, 0.3838, 0.6986, 0.3838, 0.5715, 0.2392, 0.02172, 0.09201, 0.09015, 0.1049, 0.08079, 0.252, 0.01237, 0.2286, 0.0332, 0.08138, 0.1016, 0.09201, 0.09015, 0.2392, 0.02172, 0.2206, 0.04638, 0.07339, 0.1148, 0.08138, 0.1016, 0.2286, 0.0332, 0.2155, 0.06074, 0.06834, 0.1292, 0.07339, 0.1148, 0.2206, 0.04638, 0.2136, 0.07574, 0.06642, 0.1442, 0.06834, 0.1292, 0.2155, 0.06074, 0.2149, 0.09079, 0.06771, 0.1592, 0.06642, 0.1442, 0.2136, 0.07574, 0.2193, 0.1053, 0.07216, 0.1737, 0.06771, 0.1592, 0.2149, 0.09079, 0.2268, 0.1188, 0.07959, 0.1872, 0.07216, 0.1737, 0.2193, 0.1053, 0.2369, 0.1306, 0.08973, 0.1991, 0.07959, 0.1872, 0.2268, 0.1188, 0.2494, 0.1404, 0.1022, 0.2089, 0.08973, 0.1991, 0.2369, 0.1306, 0.2637, 0.1478, 0.1165, 0.2162, 0.1022, 0.2089, 0.2494, 0.1404, 0.2792, 0.1525, 0.132, 0.2209, 0.1165, 0.2162, 0.2637, 0.1478, 0.2955, 0.1542, 0.1483, 0.2227, 0.132, 0.2209, 0.2792, 0.1525, 0.3118, 0.153, 0.1646, 0.2215, 0.1483, 0.2227, 0.2955, 0.1542, 0.3275, 0.1489, 0.1804, 0.2174, 0.1646, 0.2215, 0.3118, 0.153, 0.3825, 0.7176, 0.3825, 0.5847, 0.3834, 0.5715, 0.3834, 0.7044, 0.2804, 0.8799, 0.1751, 0.7627, 0.1674, 0.7494, 0.2726, 0.8666, 0.2851, 0.8944, 0.1799, 0.7772, 0.1751, 0.7627, 0.2804, 0.8799, 0.2867, 0.9094, 0.1815, 0.7922, 0.1799, 0.7772, 0.2851, 0.8944, 0.2851, 0.9245, 0.1799, 0.8073, 0.1815, 0.7922, 0.2867, 0.9094, 0.2804, 0.939, 0.1751, 0.8217, 0.1799, 0.8073, 0.2851, 0.9245, 0.1672, 0.2543, 0.2433, 0.3548, 0.2413, 0.3705, 0.1652, 0.2693, 0.1652, 0.2693, 0.2413, 0.3705, 0.236, 0.3856, 0.1602, 0.2837, 0.1602, 0.2837, 0.236, 0.3856, 0.2276, 0.3995, 0.1522, 0.2969, 0.1522, 0.2969, 0.2276, 0.3995, 0.2165, 0.4115, 0.1416, 0.3084, 0.1416, 0.3084, 0.2165, 0.4115, 0.203, 0.4213, 0.1287, 0.3177, 0.1287, 0.3177, 0.203, 0.4213, 0.1876, 0.4286, 0.1141, 0.3246, 0.1141, 0.3246, 0.1876, 0.4286, 0.1711, 0.4329, 0.09839, 0.3287, 0.09839, 0.3287, 0.1711, 0.4329, 0.1539, 0.4341, 0.08208, 0.3299, 0.08208, 0.3299, 0.1539, 0.4341, 0.1369, 0.4323, 0.06582, 0.3281, 0.06582, 0.3281, 0.1369, 0.4323, 0.1205, 0.4274, 0.05025, 0.3234, 0.05025, 0.3234, 0.1205, 0.4274, 0.1055, 0.4196, 0.03597, 0.3161, 0.03597, 0.3161, 0.1055, 0.4196, 0.09241, 0.4093, 0.02352, 0.3063, 0.02352, 0.3063, 0.09241, 0.4093, 0.08175, 0.3969, 0.01338, 0.2944, 0.03737, 0.6053, 0.1449, 0.5366, 0.1316, 0.5467, 0.0247, 0.6148, 0.0247, 0.6148, 0.1316, 0.5467, 0.1206, 0.5589, 0.0143, 0.6265, 0.0143, 0.6265, 0.1206, 0.5589, 0.1125, 0.5729, 0.006575, 0.6399, 0.006575, 0.6399, 0.1125, 0.5729, 0.1075, 0.5882, 0.001817, 0.6543, 0.001817, 0.6543, 0.1075, 0.5882, 0.1058, 0.604, 0.0002098, 0.6694, 0.0002098, 0.6694, 0.1058, 0.604, 0.1075, 0.6198, 0.001817, 0.6844, 0.001817, 0.6844, 0.1075, 0.6198, 0.1125, 0.635, 0.006575, 0.6989, 0.006575, 0.6989, 0.1125, 0.635, 0.1206, 0.649, 0.0143, 0.7122, 0.0143, 0.7122, 0.1206, 0.649, 0.1316, 0.6613, 0.0247, 0.7239, 0.0247, 0.7239, 0.1316, 0.6613, 0.1449, 0.6714, 0.03737, 0.7335, 0.03737, 0.7335, 0.1449, 0.6714, 0.1601, 0.6788, 0.05183, 0.7406, 0.05183, 0.7406, 0.1601, 0.6788, 0.1766, 0.6835, 0.06752, 0.745, 0.06752, 0.745, 0.1766, 0.6835, 0.1937, 0.685, 0.08383, 0.7465, 0.08383, 0.7465, 0.1937, 0.685, 0.2108, 0.6835, 0.1001, 0.745, 0.1001, 0.745, 0.2108, 0.6835, 0.2273, 0.6788, 0.1158, 0.7406, 0.3757, 0.6392, 0.3756, 0.5216, 0.3778, 0.5062, 0.3778, 0.6245, 0.154, 0.2113, 0.2295, 0.3095, 0.2373, 0.3237, 0.1614, 0.2248, 0.1614, 0.2248, 0.2373, 0.3237, 0.242, 0.3389, 0.1659, 0.2393, 0.1659, 0.2393, 0.242, 0.3389, 0.2433, 0.3548, 0.1672, 0.2543, 0.2433, 0.3548, 0.3806, 0.4195, 0.3784, 0.4366, 0.2413, 0.3705, 0.2413, 0.3705, 0.3784, 0.4366, 0.3726, 0.453, 0.236, 0.3856, 0.236, 0.3856, 0.3726, 0.453, 0.3635, 0.4681, 0.2276, 0.3995, 0.2276, 0.3995, 0.3635, 0.4681, 0.3513, 0.4812, 0.2165, 0.4115, 0.2165, 0.4115, 0.3513, 0.4812, 0.3366, 0.4919, 0.203, 0.4213, 0.203, 0.4213, 0.3366, 0.4919, 0.32, 0.4997, 0.1876, 0.4286, 0.1876, 0.4286, 0.32, 0.4997, 0.3019, 0.5044, 0.1711, 0.4329, 0.1711, 0.4329, 0.3019, 0.5044, 0.2833, 0.5058, 0.1539, 0.4341, 0.1539, 0.4341, 0.2833, 0.5058, 0.2647, 0.5038, 0.1369, 0.4323, 0.1369, 0.4323, 0.2647, 0.5038, 0.2469, 0.4984, 0.1205, 0.4274, 0.3752, 0.5223, 0.3681, 0.6619, 0.3662, 0.6444, 0.3735, 0.5062, 0.1766, 0.5245, 0.3223, 0.5062, 0.3043, 0.5112, 0.1601, 0.5291, 0.1601, 0.5291, 0.3043, 0.5112, 0.2878, 0.5194, 0.1449, 0.5366, 0.1449, 0.5366, 0.2878, 0.5194, 0.2733, 0.5303, 0.1316, 0.5467, 0.1316, 0.5467, 0.2733, 0.5303, 0.2614, 0.5437, 0.1206, 0.5589, 0.1206, 0.5589, 0.2614, 0.5437, 0.2526, 0.5589, 0.1125, 0.5729, 0.1125, 0.5729, 0.2526, 0.5589, 0.2472, 0.5755, 0.1075, 0.5882, 0.1075, 0.5882, 0.2472, 0.5755, 0.2453, 0.5927, 0.1058, 0.604, 0.1058, 0.604, 0.2453, 0.5927, 0.2472, 0.6099, 0.1075, 0.6198, 0.1075, 0.6198, 0.2472, 0.6099, 0.2526, 0.6264, 0.1125, 0.635, 0.1125, 0.635, 0.2526, 0.6264, 0.2614, 0.6417, 0.1206, 0.649, 0.1206, 0.649, 0.2614, 0.6417, 0.2733, 0.655, 0.1316, 0.6613, 0.1316, 0.6613, 0.2733, 0.655, 0.2878, 0.666, 0.1449, 0.6714, 0.1449, 0.6714, 0.2878, 0.666, 0.3043, 0.6741, 0.1601, 0.6788, 0.1601, 0.6788, 0.3043, 0.6741, 0.3223, 0.6792, 0.1766, 0.6835, 0.7264, 0.7811, 0.7242, 0.6387, 0.7271, 0.6213, 0.7291, 0.765, 0.7291, 0.765, 0.7271, 0.6213, 0.7293, 0.603, 0.7311, 0.7483, 0.2058, 0.2868, 0.3397, 0.3455, 0.3539, 0.3567, 0.2188, 0.2971, 0.2188, 0.2971, 0.3539, 0.3567, 0.3655, 0.3703, 0.2295, 0.3095, 0.2295, 0.3095, 0.3655, 0.3703, 0.374, 0.3856, 0.2373, 0.3237, 0.2373, 0.3237, 0.374, 0.3856, 0.3791, 0.4022, 0.242, 0.3389, 0.242, 0.3389, 0.3791, 0.4022, 0.3806, 0.4195, 0.2433, 0.3548, 0.401, 0.474, 0.4656, 0.4611, 0.4656, 0.4809, 0.401, 0.4915, 0.401, 0.4915, 0.4656, 0.4809, 0.4697, 0.5002, 0.4048, 0.5087, 0.4048, 0.5087, 0.4697, 0.5002, 0.4779, 0.5184, 0.412, 0.5249, 0.412, 0.5249, 0.4779, 0.5184, 0.4898, 0.5348, 0.4226, 0.5395, 0.4226, 0.5395, 0.4898, 0.5348, 0.5049, 0.5487, 0.436, 0.5518, 0.436, 0.5518, 0.5049, 0.5487, 0.5226, 0.5597, 0.4518, 0.5616, 0.4518, 0.5616, 0.5226, 0.5597, 0.5424, 0.5672, 0.4693, 0.5683, 0.3752, 0.7156, 0.3328, 0.6494, 0.33, 0.6298, 0.3727, 0.6982, 0.3727, 0.6982, 0.33, 0.6298, 0.3273, 0.6094, 0.3703, 0.6801, 0.3703, 0.6801, 0.3273, 0.6094, 0.3248, 0.589, 0.3681, 0.6619, 0.3681, 0.6619, 0.3248, 0.589, 0.3227, 0.5693, 0.3662, 0.6444, 0.8358, 0.0002098, 0.9193, 0.0009503, 0.9374, 0.01173, 0.8519, 0.009787, 0.8519, 0.009787, 0.9374, 0.01173, 0.9529, 0.02555, 0.8656, 0.02207, 0.8656, 0.02207, 0.9529, 0.02555, 0.9651, 0.0419, 0.8765, 0.0366, 0.8765, 0.0366, 0.9651, 0.0419, 0.9737, 0.06014, 0.8841, 0.0528, 0.8841, 0.0528, 0.9737, 0.06014, 0.9782, 0.07956, 0.8882, 0.07007, 0.8882, 0.07007, 0.9782, 0.07956, 0.9785, 0.09943, 0.8885, 0.08772, 0.8885, 0.08772, 0.9785, 0.09943, 0.9747, 0.119, 0.885, 0.1051, 0.885, 0.1051, 0.9747, 0.119, 0.9667, 0.1375, 0.878, 0.1215, 0.878, 0.1215, 0.9667, 0.1375, 0.9551, 0.1542, 0.8676, 0.1364, 0.8676, 0.1364, 0.9551, 0.1542, 0.9401, 0.1684, 0.8543, 0.149, 0.8543, 0.149, 0.9401, 0.1684, 0.9224, 0.1797, 0.8385, 0.1591, 0.8385, 0.1591, 0.9224, 0.1797, 0.9026, 0.1876, 0.821, 0.1661, 0.821, 0.1661, 0.9026, 0.1876, 0.8815, 0.1918, 0.8023, 0.1698, 0.8023, 0.1698, 0.8815, 0.1918, 0.86, 0.1921, 0.7831, 0.1701, 0.7242, 0.6387, 0.6812, 0.7113, 0.6845, 0.6916, 0.7271, 0.6213, 0.7271, 0.6213, 0.6845, 0.6916, 0.6869, 0.6711, 0.7293, 0.603, 0.7293, 0.603, 0.6869, 0.6711, 0.6884, 0.6505, 0.7306, 0.5847, 0.7306, 0.5847, 0.6884, 0.6505, 0.689, 0.6307, 0.7311, 0.5671, 0.4226, 0.4261, 0.4898, 0.4072, 0.4779, 0.4236, 0.412, 0.4407, 0.412, 0.4407, 0.4779, 0.4236, 0.4697, 0.4418, 0.4048, 0.4569, 0.4048, 0.4569, 0.4697, 0.4418, 0.4656, 0.4611, 0.401, 0.474])
me_cylinder.materials.append(mat_blume1_st_ngel)
me_cylinder.materials.append(None)
me_cylinder.use_remesh_preserve_volume = False
me_cylinder.use_remesh_preserve_attributes = False
me_cylinder.use_mirror_vertex_groups = False
me_cylinder.update()

# ---- objects
ob_sphere = bpy.data.objects.new('Sphere', me_sphere)
ob_empty = bpy.data.objects.new('Empty', None)
ob_largepetall = bpy.data.objects.new('LargePetall', me_plane_001)
ob_petall = bpy.data.objects.new('Petall', me_plane)
ob_lamp = bpy.data.objects.new('Lamp', light_lamp)
ob_camera = bpy.data.objects.new('Camera', cam_camera)
ob_cylinder = bpy.data.objects.new('Cylinder', me_cylinder)

# ---- transforms, parenting, visibility, modifiers, constraints
ob_sphere.location = (0.008913, 0.001405, 0.1065)
ob_sphere.scale = (0.0951, 0.0951, 0.0951)
ob_sphere.lineart.crease_threshold = 0.0
ob_empty.location = (-0.02631, -0.01728, 0.06612)
ob_empty.rotation_euler = (-0.0001181, -0.0008657, 1.061)
ob_empty.scale = (0.159, 0.159, 0.159)
ob_empty.empty_image_offset = (0.0, 0.0)
ob_empty.lineart.crease_threshold = 0.0
ob_largepetall.location = (-0.01857, -0.01728, 0.06297)
ob_largepetall.rotation_euler = (-0.0007113, -0.07674, 0.009278)
ob_largepetall.scale = (0.159, 0.159, 0.159)
ob_largepetall.lineart.crease_threshold = 0.0
_m = ob_largepetall.modifiers.new('Array', 'ARRAY')
_m.count = 6
_m.constant_offset_displace = (0.0, 0.0, 0.0)
_m.use_relative_offset = False
_m.use_object_offset = True
_m.offset_object = ob_empty
_m = ob_largepetall.modifiers.new('Subsurf', 'SUBSURF')
_m.uv_smooth = 'PRESERVE_CORNERS'
_m.levels = 3
_m.render_levels = 3
_m.show_only_control_edges = False
ob_petall.location = (-0.02794, -0.01728, 0.06687)
ob_petall.rotation_euler = (0.0001519, 0.01642, 0.009252)
ob_petall.scale = (0.159, 0.159, 0.159)
ob_petall.lineart.crease_threshold = 0.0
_m = ob_petall.modifiers.new('Array', 'ARRAY')
_m.count = 6
_m.constant_offset_displace = (0.0, 0.0, 0.0)
_m.use_relative_offset = False
_m.use_object_offset = True
_m.offset_object = ob_empty
_m = ob_petall.modifiers.new('Subsurf', 'SUBSURF')
_m.uv_smooth = 'PRESERVE_CORNERS'
_m.levels = 3
_m.render_levels = 3
_m.show_only_control_edges = False
ob_lamp.location = (0.6232, 0.1398, 1.005)
ob_lamp.rotation_euler = (0.6503, 0.05522, 1.866)
ob_lamp.scale = (0.159, 0.159, 0.159)
ob_lamp.lock_rotations_4d = False
ob_lamp.empty_display_type = 'ARROWS'
ob_lamp.color = (0.0, 0.0, 0.0, 0.0)
ob_lamp.lineart.crease_threshold = 0.0
ob_camera.location = (0.6496, -3.373, 3.376)
ob_camera.rotation_euler = (0.6893, 3.994e-06, 6.422)
ob_camera.scale = (0.159, 0.159, 0.159)
ob_camera.lock_rotations_4d = False
ob_camera.empty_display_type = 'ARROWS'
ob_camera.color = (0.0, 0.0, 0.0, 0.0)
ob_camera.display_type = 'WIRE'
ob_camera.lineart.crease_threshold = 0.0
ob_cylinder.location = (0.009745, -0.3076, -1.123)
ob_cylinder.rotation_euler = (-0.2529, -0.02866, -0.008904)
ob_cylinder.scale = (0.0386, 0.0386, -1.187)
ob_cylinder.lineart.crease_threshold = 0.0

# ---- collection membership
col_collection_1.objects.link(ob_sphere)
col_collection_1.objects.link(ob_empty)
col_collection_1.objects.link(ob_largepetall)
col_collection_1.objects.link(ob_petall)
col_collection_1.objects.link(ob_lamp)
col_collection_1.objects.link(ob_camera)
col_collection_1.objects.link(ob_cylinder)

# ---- scene / render settings (as saved in the file)
scene.camera = ob_camera
scene.frame_start = 1; scene.frame_end = 250; scene.frame_set(0)
scene.render.engine = 'BLENDER_EEVEE_NEXT'
scene.render.resolution_percentage = 50
scene.render.dither_intensity = 0.0
scene.cycles.use_denoising = False
scene.cycles.samples = 128
scene.cycles.sampling_pattern = 'TABULATED_SOBOL'
scene.cycles.light_sampling_threshold = 0.0
scene.cycles.use_adaptive_sampling = False
scene.cycles.use_light_tree = False
scene.cycles.blur_glossy = 0.0
scene.cycles.sample_clamp_indirect = 0.0
scene.view_settings.view_transform = 'Standard'
bpy.context.view_layer.update()
